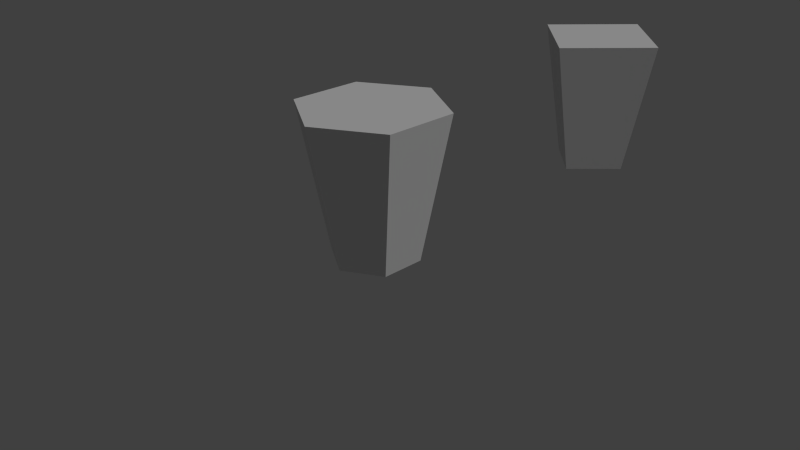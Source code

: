 # Source: spawner_tetra.blend  (saved by Blender 2.73.0; exported with 4.5.12 LTS)
import bpy
from mathutils import Matrix  # noqa: F401  (used for matrix-valued properties, if any)

bpy.ops.wm.read_factory_settings(use_empty=True)
scene = bpy.context.scene
scene.name = 'Scene'

# ---- collections
col_collection_1 = bpy.data.collections.new('Collection 1'); scene.collection.children.link(col_collection_1)

# ---- materials (node trees are filled in below, after node groups)
mat_tetraspawner = bpy.data.materials.new('TetraSpawner')
mat_tetraspawner.alpha_threshold = 0.0
mat_tetraspawner.use_transparent_shadow = False
mat_tetraspawner.roughness = 0.5
mat_hexaspawner = bpy.data.materials.new('HexaSpawner')
mat_hexaspawner.alpha_threshold = 0.0
mat_hexaspawner.use_transparent_shadow = False
mat_hexaspawner.roughness = 0.5
mat_icosaspawner = bpy.data.materials.new('IcosaSpawner')
mat_icosaspawner.alpha_threshold = 0.0
mat_icosaspawner.use_transparent_shadow = False
mat_icosaspawner.roughness = 0.5

# ---- material node trees

# ---- world
world_world = bpy.data.worlds.new('World'); scene.world = world_world
world_world.color = (0.05088, 0.05088, 0.05088)
world_world.use_sun_shadow = False
world_world.sun_shadow_jitter_overblur = 0.0
world_world.cycles.sampling_method = 'MANUAL'
world_world.cycles.sample_map_resolution = 256

# ---- cameras
cam_camera = bpy.data.cameras.new('Camera')
cam_camera.clip_end = 100.0
cam_camera.lens = 35.0
cam_camera.sensor_width = 32.0
cam_camera.sensor_height = 18.0
cam_camera.ortho_scale = 7.314
cam_camera.dof.focus_distance = 0.0
cam_camera.dof.aperture_fstop = 128.0

# ---- lights
light_lamp_005 = bpy.data.lights.new('Lamp.005', 'SUN')
light_lamp_005.transmission_factor = 0.0
light_lamp_005.cutoff_distance = 30.0
light_lamp_005.angle = 0.1993
light_lamp_005.energy = 1.0
light_lamp_005.shadow_buffer_clip_start = 1.001
light_lamp_005.shadow_soft_size = 0.1
light_lamp_005.shadow_cascade_max_distance = 1000.0
light_lamp_005.cycles.use_multiple_importance_sampling = False

# ---- meshes
me_cylinder_006 = bpy.data.meshes.new('Cylinder.006')
me_cylinder_006.from_pydata([(-5.96e-09, 0.6, -1.0), (0.0, 1.0, 1.0), (0.6, -3.099e-08, -1.0), (1.0, -4.371e-08, 1.0), (-5.841e-08, -0.6, -1.0), (-8.742e-08, -1.0, 1.0), (-0.6, 2.387e-09, -1.0), (-1.0, 1.192e-08, 1.0), (-5.356e-09, 0.6406, -0.7972), (-4.694e-09, 0.685, -0.575), (-4.032e-09, 0.7294, -0.3528), (-3.369e-09, 0.7739, -0.1306), (-2.707e-09, 0.8183, 0.09166), (-2.045e-09, 0.8628, 0.3139), (-1.383e-09, 0.9072, 0.5361), (-7.202e-10, 0.9517, 0.7583), (0.9517, -4.217e-08, 0.7583), (0.9072, -4.076e-08, 0.5361), (0.8628, -3.935e-08, 0.3139), (0.8183, -3.794e-08, 0.09166), (0.7739, -3.652e-08, -0.1306), (0.7294, -3.511e-08, -0.3528), (0.685, -3.37e-08, -0.575), (0.6406, -3.228e-08, -0.7972), (-8.392e-08, -0.9517, 0.7583), (-8.069e-08, -0.9072, 0.5361), (-7.747e-08, -0.8628, 0.3139), (-7.425e-08, -0.8183, 0.09166), (-7.102e-08, -0.7739, -0.1306), (-6.78e-08, -0.7294, -0.3528), (-6.458e-08, -0.685, -0.575), (-6.136e-08, -0.6406, -0.7972), (-0.9517, 1.077e-08, 0.7583), (-0.9072, 9.713e-09, 0.5361), (-0.8628, 8.653e-09, 0.3139), (-0.8183, 7.593e-09, 0.09166), (-0.7739, 6.533e-09, -0.1306), (-0.7294, 5.474e-09, -0.3528), (-0.685, 4.414e-09, -0.575), (-0.6406, 3.354e-09, -0.7972)], [], [(15, 1, 3, 16), (16, 3, 5, 24), (3, 1, 7, 5), (32, 7, 1, 15), (24, 5, 7, 32), (0, 2, 4, 6), (4, 31, 39, 6), (31, 30, 38, 39), (30, 29, 37, 38), (29, 28, 36, 37), (28, 27, 35, 36), (27, 26, 34, 35), (26, 25, 33, 34), (25, 24, 32, 33), (6, 39, 8, 0), (39, 38, 9, 8), (38, 37, 10, 9), (37, 36, 11, 10), (36, 35, 12, 11), (35, 34, 13, 12), (34, 33, 14, 13), (33, 32, 15, 14), (2, 23, 31, 4), (23, 22, 30, 31), (22, 21, 29, 30), (21, 20, 28, 29), (20, 19, 27, 28), (19, 18, 26, 27), (18, 17, 25, 26), (17, 16, 24, 25), (0, 8, 23, 2), (8, 9, 22, 23), (9, 10, 21, 22), (10, 11, 20, 21), (11, 12, 19, 20), (12, 13, 18, 19), (13, 14, 17, 18), (14, 15, 16, 17)])
_uv = me_cylinder_006.uv_layers.new(name='UVMap')
_uv.uv.foreach_set('vector', [0.6593, 0.9444, 0.6667, 1.0, 0.3333, 1.0, 0.3407, 0.9444, 0.3259, 0.9444, 0.3333, 1.0, 0.0, 1.0, 0.007407, 0.9444, 0.6667, 0.3501, 0.6667, 0.0, 1.0, 2.951e-08, 1.0, 0.3501, 0.6593, 0.4444, 0.6667, 0.5, 0.3333, 0.5, 0.3407, 0.4444, 0.3259, 0.4444, 0.3333, 0.5, 0.0, 0.5, 0.007407, 0.4444, 0.6667, 0.5601, 0.6667, 0.3501, 0.8667, 0.3501, 0.8667, 0.5601, 0.2667, 0.0, 0.2741, 0.05556, 0.05926, 0.05556, 0.06667, 0.0, 0.2741, 0.05556, 0.2815, 0.1111, 0.05185, 0.1111, 0.05926, 0.05556, 0.2815, 0.1111, 0.2889, 0.1667, 0.04444, 0.1667, 0.05185, 0.1111, 0.2889, 0.1667, 0.2963, 0.2222, 0.03704, 0.2222, 0.04444, 0.1667, 0.2963, 0.2222, 0.3037, 0.2778, 0.02963, 0.2778, 0.03704, 0.2222, 0.3037, 0.2778, 0.3111, 0.3333, 0.02222, 0.3333, 0.02963, 0.2778, 0.3111, 0.3333, 0.3185, 0.3889, 0.01481, 0.3889, 0.02222, 0.3333, 0.3185, 0.3889, 0.3259, 0.4444, 0.007407, 0.4444, 0.01481, 0.3889, 0.6, 0.0, 0.6074, 0.05556, 0.3926, 0.05556, 0.4, 1.475e-08, 0.6074, 0.05556, 0.6148, 0.1111, 0.3852, 0.1111, 0.3926, 0.05556, 0.6148, 0.1111, 0.6222, 0.1667, 0.3778, 0.1667, 0.3852, 0.1111, 0.6222, 0.1667, 0.6296, 0.2222, 0.3704, 0.2222, 0.3778, 0.1667, 0.6296, 0.2222, 0.637, 0.2778, 0.363, 0.2778, 0.3704, 0.2222, 0.637, 0.2778, 0.6444, 0.3333, 0.3556, 0.3333, 0.363, 0.2778, 0.6444, 0.3333, 0.6519, 0.3889, 0.3481, 0.3889, 0.3556, 0.3333, 0.6519, 0.3889, 0.6593, 0.4444, 0.3407, 0.4444, 0.3481, 0.3889, 0.2667, 0.5, 0.2741, 0.5556, 0.05926, 0.5556, 0.06667, 0.5, 0.2741, 0.5556, 0.2815, 0.6111, 0.05185, 0.6111, 0.05926, 0.5556, 0.2815, 0.6111, 0.2889, 0.6667, 0.04444, 0.6667, 0.05185, 0.6111, 0.2889, 0.6667, 0.2963, 0.7222, 0.03704, 0.7222, 0.04444, 0.6667, 0.2963, 0.7222, 0.3037, 0.7778, 0.02963, 0.7778, 0.03704, 0.7222, 0.3037, 0.7778, 0.3111, 0.8333, 0.02222, 0.8333, 0.02963, 0.7778, 0.3111, 0.8333, 0.3185, 0.8889, 0.01481, 0.8889, 0.02222, 0.8333, 0.3185, 0.8889, 0.3259, 0.9444, 0.007407, 0.9444, 0.01481, 0.8889, 0.6, 0.5, 0.6074, 0.5556, 0.3926, 0.5556, 0.4, 0.5, 0.6074, 0.5556, 0.6148, 0.6111, 0.3852, 0.6111, 0.3926, 0.5556, 0.6148, 0.6111, 0.6222, 0.6667, 0.3778, 0.6667, 0.3852, 0.6111, 0.6222, 0.6667, 0.6296, 0.7222, 0.3704, 0.7222, 0.3778, 0.6667, 0.6296, 0.7222, 0.637, 0.7778, 0.363, 0.7778, 0.3704, 0.7222, 0.637, 0.7778, 0.6444, 0.8333, 0.3556, 0.8333, 0.363, 0.7778, 0.6444, 0.8333, 0.6519, 0.8889, 0.3481, 0.8889, 0.3556, 0.8333, 0.6519, 0.8889, 0.6593, 0.9444, 0.3407, 0.9444, 0.3481, 0.8889])
me_cylinder_006.materials.append(mat_tetraspawner)
me_cylinder_006.use_remesh_preserve_volume = False
me_cylinder_006.use_remesh_preserve_attributes = False
me_cylinder_006.use_mirror_vertex_groups = False
me_cylinder_006.update()
me_cylinder_005 = bpy.data.meshes.new('Cylinder.005')
me_cylinder_005.from_pydata([(-7.947e-09, 0.6, -1.0), (0.0, 1.0, 1.0), (0.5196, 0.3, -1.0), (0.866, 0.5, 1.0), (0.5196, -0.3, -1.0), (0.866, -0.5, 1.0), (-6.04e-08, -0.6, -1.0), (-8.742e-08, -1.0, 1.0), (-0.5196, -0.3, -1.0), (-0.866, -0.5, 1.0), (-0.5196, 0.3, -1.0), (-0.866, 0.5, 1.0), (-7.379e-09, 0.6286, -0.857), (-6.496e-09, 0.673, -0.6348), (-5.613e-09, 0.7175, -0.4125), (-4.73e-09, 0.7619, -0.1903), (-3.847e-09, 0.8064, 0.0319), (-2.964e-09, 0.8508, 0.2541), (-2.081e-09, 0.8953, 0.4763), (-1.198e-09, 0.9397, 0.6986), (0.8138, 0.4699, 0.6986), (0.7753, 0.4476, 0.4763), (0.7368, 0.4254, 0.2541), (0.6983, 0.4032, 0.0319), (0.6599, 0.381, -0.1903), (0.6214, 0.3587, -0.4125), (0.5829, 0.3365, -0.6348), (0.5444, 0.3143, -0.857), (0.8138, -0.4699, 0.6986), (0.7753, -0.4476, 0.4763), (0.7368, -0.4254, 0.2541), (0.6983, -0.4032, 0.0319), (0.6599, -0.381, -0.1903), (0.6214, -0.3587, -0.4125), (0.5829, -0.3365, -0.6348), (0.5444, -0.3143, -0.857), (-8.335e-08, -0.9397, 0.6986), (-8.035e-08, -0.8953, 0.4763), (-7.735e-08, -0.8508, 0.2541), (-7.434e-08, -0.8064, 0.0319), (-7.134e-08, -0.7619, -0.1903), (-6.834e-08, -0.7175, -0.4125), (-6.534e-08, -0.673, -0.6348), (-6.233e-08, -0.6286, -0.857), (-0.8138, -0.4699, 0.6986), (-0.7753, -0.4476, 0.4763), (-0.7368, -0.4254, 0.2541), (-0.6983, -0.4032, 0.0319), (-0.6599, -0.381, -0.1903), (-0.6214, -0.3587, -0.4125), (-0.5829, -0.3365, -0.6348), (-0.5444, -0.3143, -0.857), (-0.8138, 0.4699, 0.6986), (-0.7753, 0.4476, 0.4763), (-0.7368, 0.4254, 0.2541), (-0.6983, 0.4032, 0.0319), (-0.6599, 0.381, -0.1903), (-0.6214, 0.3587, -0.4125), (-0.5829, 0.3365, -0.6348), (-0.5444, 0.3143, -0.857)], [], [(19, 1, 3, 20), (20, 3, 5, 28), (28, 5, 7, 36), (36, 7, 9, 44), (3, 1, 11, 9, 7, 5), (52, 11, 1, 19), (44, 9, 11, 52), (0, 2, 4, 6, 8, 10), (8, 51, 59, 10), (51, 50, 58, 59), (50, 49, 57, 58), (49, 48, 56, 57), (48, 47, 55, 56), (47, 46, 54, 55), (46, 45, 53, 54), (45, 44, 52, 53), (10, 59, 12, 0), (59, 58, 13, 12), (58, 57, 14, 13), (57, 56, 15, 14), (56, 55, 16, 15), (55, 54, 17, 16), (54, 53, 18, 17), (53, 52, 19, 18), (6, 43, 51, 8), (43, 42, 50, 51), (42, 41, 49, 50), (41, 40, 48, 49), (40, 39, 47, 48), (39, 38, 46, 47), (38, 37, 45, 46), (37, 36, 44, 45), (4, 35, 43, 6), (35, 34, 42, 43), (34, 33, 41, 42), (33, 32, 40, 41), (32, 31, 39, 40), (31, 30, 38, 39), (30, 29, 37, 38), (29, 28, 36, 37), (2, 27, 35, 4), (27, 26, 34, 35), (26, 25, 33, 34), (25, 24, 32, 33), (24, 23, 31, 32), (23, 22, 30, 31), (22, 21, 29, 30), (21, 20, 28, 29), (0, 12, 27, 2), (12, 13, 26, 27), (13, 14, 25, 26), (14, 15, 24, 25), (15, 16, 23, 24), (16, 17, 22, 23), (17, 18, 21, 22), (18, 19, 20, 21)])
_uv = me_cylinder_005.uv_layers.new(name='UVMap')
_uv.uv.foreach_set('vector', [0.5679, 0.8036, 0.5726, 0.8508, 0.363, 0.8508, 0.3677, 0.8036, 0.2049, 0.7973, 0.2096, 0.8446, 0.0, 0.8446, 0.004657, 0.7973, 0.7775, 0.3781, 0.7822, 0.4254, 0.5726, 0.4254, 0.5773, 0.3781, 0.7775, 0.8036, 0.7822, 0.8508, 0.5726, 0.8508, 0.5773, 0.8036, 0.1815, 0.0, 0.363, 0.1048, 0.363, 0.3144, 0.1815, 0.4192, 0.0, 0.3144, 0.0, 0.1048, 0.5679, 0.3781, 0.5726, 0.4254, 0.363, 0.4254, 0.3677, 0.3781, 0.9871, 0.3781, 0.9918, 0.4254, 0.7822, 0.4254, 0.7868, 0.3781, 1.0, 0.4883, 1.0, 0.614, 0.8911, 0.6769, 0.7822, 0.614, 0.7822, 0.4883, 0.8911, 0.4254, 0.9499, 0.0, 0.9545, 0.04727, 0.8195, 0.04727, 0.8241, 2.517e-08, 0.9545, 0.04727, 0.9592, 0.09454, 0.8148, 0.09454, 0.8195, 0.04727, 0.9592, 0.09454, 0.9638, 0.1418, 0.8101, 0.1418, 0.8148, 0.09454, 0.9638, 0.1418, 0.9685, 0.1891, 0.8055, 0.1891, 0.8101, 0.1418, 0.9685, 0.1891, 0.9731, 0.2363, 0.8008, 0.2363, 0.8055, 0.1891, 0.9731, 0.2363, 0.9778, 0.2836, 0.7962, 0.2836, 0.8008, 0.2363, 0.9778, 0.2836, 0.9825, 0.3309, 0.7915, 0.3309, 0.7962, 0.2836, 0.9825, 0.3309, 0.9871, 0.3781, 0.7868, 0.3781, 0.7915, 0.3309, 0.5307, 0.0, 0.5353, 0.04727, 0.4003, 0.04727, 0.4049, 5.034e-08, 0.5353, 0.04727, 0.54, 0.09454, 0.3956, 0.09454, 0.4003, 0.04727, 0.54, 0.09454, 0.5447, 0.1418, 0.391, 0.1418, 0.3956, 0.09454, 0.5447, 0.1418, 0.5493, 0.1891, 0.3863, 0.1891, 0.391, 0.1418, 0.5493, 0.1891, 0.554, 0.2363, 0.3816, 0.2363, 0.3863, 0.1891, 0.554, 0.2363, 0.5586, 0.2836, 0.377, 0.2836, 0.3816, 0.2363, 0.5586, 0.2836, 0.5633, 0.3309, 0.3723, 0.3309, 0.377, 0.2836, 0.5633, 0.3309, 0.5679, 0.3781, 0.3677, 0.3781, 0.3723, 0.3309, 0.7403, 0.4254, 0.7449, 0.4727, 0.6099, 0.4727, 0.6145, 0.4254, 0.7449, 0.4727, 0.7496, 0.52, 0.6052, 0.52, 0.6099, 0.4727, 0.7496, 0.52, 0.7542, 0.5672, 0.6005, 0.5672, 0.6052, 0.52, 0.7542, 0.5672, 0.7589, 0.6145, 0.5959, 0.6145, 0.6005, 0.5672, 0.7589, 0.6145, 0.7636, 0.6618, 0.5912, 0.6618, 0.5959, 0.6145, 0.7636, 0.6618, 0.7682, 0.709, 0.5866, 0.709, 0.5912, 0.6618, 0.7682, 0.709, 0.7729, 0.7563, 0.5819, 0.7563, 0.5866, 0.709, 0.7729, 0.7563, 0.7775, 0.8036, 0.5773, 0.8036, 0.5819, 0.7563, 0.7403, 0.0, 0.7449, 0.04727, 0.6099, 0.04727, 0.6145, 5.034e-08, 0.7449, 0.04727, 0.7496, 0.09454, 0.6052, 0.09454, 0.6099, 0.04727, 0.7496, 0.09454, 0.7542, 0.1418, 0.6005, 0.1418, 0.6052, 0.09454, 0.7542, 0.1418, 0.7589, 0.1891, 0.5959, 0.1891, 0.6005, 0.1418, 0.7589, 0.1891, 0.7636, 0.2363, 0.5912, 0.2363, 0.5959, 0.1891, 0.7636, 0.2363, 0.7682, 0.2836, 0.5866, 0.2836, 0.5912, 0.2363, 0.7682, 0.2836, 0.7729, 0.3309, 0.5819, 0.3309, 0.5866, 0.2836, 0.7729, 0.3309, 0.7775, 0.3781, 0.5773, 0.3781, 0.5819, 0.3309, 0.1677, 0.4192, 0.1723, 0.4664, 0.03726, 0.4664, 0.04192, 0.4192, 0.1723, 0.4664, 0.177, 0.5137, 0.0326, 0.5137, 0.03726, 0.4664, 0.177, 0.5137, 0.1816, 0.561, 0.02794, 0.561, 0.0326, 0.5137, 0.1816, 0.561, 0.1863, 0.6082, 0.02329, 0.6082, 0.02794, 0.561, 0.1863, 0.6082, 0.191, 0.6555, 0.01863, 0.6555, 0.02329, 0.6082, 0.191, 0.6555, 0.1956, 0.7028, 0.01397, 0.7028, 0.01863, 0.6555, 0.1956, 0.7028, 0.2003, 0.7501, 0.009315, 0.7501, 0.01397, 0.7028, 0.2003, 0.7501, 0.2049, 0.7973, 0.004657, 0.7973, 0.009315, 0.7501, 0.5307, 0.4254, 0.5353, 0.4727, 0.4003, 0.4727, 0.4049, 0.4254, 0.5353, 0.4727, 0.54, 0.52, 0.3956, 0.52, 0.4003, 0.4727, 0.54, 0.52, 0.5447, 0.5672, 0.391, 0.5672, 0.3956, 0.52, 0.5447, 0.5672, 0.5493, 0.6145, 0.3863, 0.6145, 0.391, 0.5672, 0.5493, 0.6145, 0.554, 0.6618, 0.3816, 0.6618, 0.3863, 0.6145, 0.554, 0.6618, 0.5586, 0.709, 0.377, 0.709, 0.3816, 0.6618, 0.5586, 0.709, 0.5633, 0.7563, 0.3723, 0.7563, 0.377, 0.709, 0.5633, 0.7563, 0.5679, 0.8036, 0.3677, 0.8036, 0.3723, 0.7563])
me_cylinder_005.materials.append(mat_hexaspawner)
me_cylinder_005.use_remesh_preserve_volume = False
me_cylinder_005.use_remesh_preserve_attributes = False
me_cylinder_005.use_mirror_vertex_groups = False
me_cylinder_005.update()
me_cylinder_004 = bpy.data.meshes.new('Cylinder.004')
me_cylinder_004.from_pydata([(2.325e-08, 0.6, -1.0), (0.0, 1.0, 1.0), (0.1854, 0.5706, -1.0), (0.309, 0.9511, 1.0), (0.3527, 0.4854, -1.0), (0.5878, 0.809, 1.0), (0.4854, 0.3527, -1.0), (0.809, 0.5878, 1.0), (0.5706, 0.1854, -1.0), (0.9511, 0.309, 1.0), (0.6, 9.06e-08, -1.0), (1.0, -4.371e-08, 1.0), (0.5706, -0.1854, -1.0), (0.9511, -0.309, 1.0), (0.4854, -0.3527, -1.0), (0.809, -0.5878, 1.0), (0.3527, -0.4854, -1.0), (0.5878, -0.809, 1.0), (0.1854, -0.5706, -1.0), (0.309, -0.9511, 1.0), (-1.723e-07, -0.6, -1.0), (-3.258e-07, -1.0, 1.0), (-0.1854, -0.5706, -1.0), (-0.309, -0.9511, 1.0), (-0.3527, -0.4854, -1.0), (-0.5878, -0.809, 1.0), (-0.4854, -0.3527, -1.0), (-0.809, -0.5878, 1.0), (-0.5706, -0.1854, -1.0), (-0.9511, -0.309, 1.0), (-0.6, 6.962e-07, -1.0), (-1.0, 9.656e-07, 1.0), (-0.5706, 0.1854, -1.0), (-0.9511, 0.309, 1.0), (-0.4854, 0.3527, -1.0), (-0.809, 0.5878, 1.0), (-0.3527, 0.4854, -1.0), (-0.5878, 0.809, 1.0), (-0.1854, 0.5706, -1.0), (-0.309, 0.9511, 1.0), (2.057e-08, 0.646, -0.7698), (1.766e-08, 0.696, -0.5198), (1.476e-08, 0.746, -0.2698), (1.185e-08, 0.796, -0.01981), (8.947e-09, 0.846, 0.2302), (6.042e-09, 0.896, 0.4802), (3.136e-09, 0.946, 0.7302), (0.2923, 0.8997, 0.7302), (0.2769, 0.8522, 0.4802), (0.2614, 0.8046, 0.2302), (0.246, 0.7571, -0.01981), (0.2305, 0.7095, -0.2698), (0.2151, 0.662, -0.5198), (0.1996, 0.6144, -0.7698), (0.5561, 0.7654, 0.7302), (0.5267, 0.7249, 0.4802), (0.4973, 0.6845, 0.2302), (0.4679, 0.644, -0.01981), (0.4385, 0.6036, -0.2698), (0.4091, 0.5631, -0.5198), (0.3797, 0.5227, -0.7698), (0.7654, 0.5561, 0.7302), (0.7249, 0.5267, 0.4802), (0.6845, 0.4973, 0.2302), (0.644, 0.4679, -0.01981), (0.6036, 0.4385, -0.2698), (0.5631, 0.4091, -0.5198), (0.5227, 0.3797, -0.7698), (0.8997, 0.2923, 0.7302), (0.8522, 0.2769, 0.4802), (0.8046, 0.2614, 0.2302), (0.7571, 0.246, -0.01981), (0.7095, 0.2305, -0.2698), (0.662, 0.2151, -0.5198), (0.6144, 0.1996, -0.7698), (0.946, -2.559e-08, 0.7302), (0.896, -8.804e-09, 0.4802), (0.846, 7.985e-09, 0.2302), (0.796, 2.477e-08, -0.01981), (0.746, 4.156e-08, -0.2698), (0.696, 5.835e-08, -0.5198), (0.646, 7.514e-08, -0.7698), (0.8997, -0.2923, 0.7302), (0.8522, -0.2769, 0.4802), (0.8046, -0.2614, 0.2302), (0.7571, -0.246, -0.01981), (0.7095, -0.2305, -0.2698), (0.662, -0.2151, -0.5198), (0.6144, -0.1996, -0.7698), (0.7654, -0.5561, 0.7302), (0.7249, -0.5267, 0.4802), (0.6845, -0.4973, 0.2302), (0.644, -0.4679, -0.01981), (0.6036, -0.4385, -0.2698), (0.5631, -0.4091, -0.5198), (0.5227, -0.3797, -0.7698), (0.5561, -0.7654, 0.7302), (0.5267, -0.7249, 0.4802), (0.4973, -0.6845, 0.2302), (0.4679, -0.644, -0.01981), (0.4385, -0.6036, -0.2698), (0.4091, -0.5631, -0.5198), (0.3797, -0.5227, -0.7698), (0.2923, -0.8997, 0.7302), (0.2769, -0.8522, 0.4802), (0.2614, -0.8046, 0.2302), (0.246, -0.7571, -0.01981), (0.2305, -0.7095, -0.2698), (0.2151, -0.662, -0.5198), (0.1996, -0.6144, -0.7698), (-3.051e-07, -0.946, 0.7302), (-2.859e-07, -0.896, 0.4802), (-2.667e-07, -0.846, 0.2302), (-2.475e-07, -0.796, -0.01981), (-2.283e-07, -0.746, -0.2698), (-2.091e-07, -0.696, -0.5198), (-1.899e-07, -0.646, -0.7698), (-0.2923, -0.8997, 0.7302), (-0.2769, -0.8522, 0.4802), (-0.2614, -0.8046, 0.2302), (-0.246, -0.7571, -0.01981), (-0.2305, -0.7095, -0.2698), (-0.2151, -0.662, -0.5198), (-0.1996, -0.6144, -0.7698), (-0.5561, -0.7654, 0.7302), (-0.5267, -0.7249, 0.4802), (-0.4973, -0.6845, 0.2302), (-0.4679, -0.644, -0.01981), (-0.4385, -0.6036, -0.2698), (-0.4091, -0.5631, -0.5198), (-0.3797, -0.5227, -0.7698), (-0.7654, -0.5561, 0.7302), (-0.7249, -0.5267, 0.4802), (-0.6845, -0.4973, 0.2302), (-0.644, -0.4679, -0.01981), (-0.6036, -0.4385, -0.2698), (-0.5631, -0.4091, -0.5198), (-0.5227, -0.3797, -0.7698), (-0.8997, -0.2923, 0.7302), (-0.8522, -0.2769, 0.4802), (-0.8046, -0.2614, 0.2302), (-0.7571, -0.246, -0.01981), (-0.7095, -0.2305, -0.2698), (-0.662, -0.2151, -0.5198), (-0.6144, -0.1996, -0.7698), (-0.946, 9.293e-07, 0.7302), (-0.896, 8.956e-07, 0.4802), (-0.846, 8.619e-07, 0.2302), (-0.796, 8.282e-07, -0.01981), (-0.746, 7.945e-07, -0.2698), (-0.696, 7.609e-07, -0.5198), (-0.646, 7.272e-07, -0.7698), (-0.8997, 0.2923, 0.7302), (-0.8522, 0.2769, 0.4802), (-0.8046, 0.2614, 0.2302), (-0.7571, 0.246, -0.01981), (-0.7095, 0.2305, -0.2698), (-0.662, 0.2151, -0.5198), (-0.6144, 0.1996, -0.7698), (-0.7654, 0.5561, 0.7302), (-0.7249, 0.5267, 0.4802), (-0.6845, 0.4973, 0.2302), (-0.644, 0.4679, -0.01981), (-0.6036, 0.4385, -0.2698), (-0.5631, 0.4091, -0.5198), (-0.5227, 0.3797, -0.7698), (-0.5561, 0.7654, 0.7302), (-0.5267, 0.7249, 0.4802), (-0.4973, 0.6845, 0.2302), (-0.4679, 0.644, -0.01981), (-0.4385, 0.6036, -0.2698), (-0.4091, 0.5631, -0.5198), (-0.3797, 0.5227, -0.7698), (-0.2923, 0.8997, 0.7302), (-0.2769, 0.8522, 0.4802), (-0.2614, 0.8046, 0.2302), (-0.246, 0.7571, -0.01981), (-0.2305, 0.7095, -0.2698), (-0.2151, 0.662, -0.5198), (-0.1996, 0.6144, -0.7698)], [], [(46, 1, 3, 47), (47, 3, 5, 54), (54, 5, 7, 61), (61, 7, 9, 68), (68, 9, 11, 75), (75, 11, 13, 82), (82, 13, 15, 89), (89, 15, 17, 96), (96, 17, 19, 103), (103, 19, 21, 110), (110, 21, 23, 117), (117, 23, 25, 124), (124, 25, 27, 131), (131, 27, 29, 138), (138, 29, 31, 145), (145, 31, 33, 152), (152, 33, 35, 159), (159, 35, 37, 166), (3, 1, 39, 37, 35, 33, 31, 29, 27, 25, 23, 21, 19, 17, 15, 13, 11, 9, 7, 5), (173, 39, 1, 46), (166, 37, 39, 173), (0, 2, 4, 6, 8, 10, 12, 14, 16, 18, 20, 22, 24, 26, 28, 30, 32, 34, 36, 38), (36, 172, 179, 38), (172, 171, 178, 179), (171, 170, 177, 178), (170, 169, 176, 177), (169, 168, 175, 176), (168, 167, 174, 175), (167, 166, 173, 174), (38, 179, 40, 0), (179, 178, 41, 40), (178, 177, 42, 41), (177, 176, 43, 42), (176, 175, 44, 43), (175, 174, 45, 44), (174, 173, 46, 45), (34, 165, 172, 36), (165, 164, 171, 172), (164, 163, 170, 171), (163, 162, 169, 170), (162, 161, 168, 169), (161, 160, 167, 168), (160, 159, 166, 167), (32, 158, 165, 34), (158, 157, 164, 165), (157, 156, 163, 164), (156, 155, 162, 163), (155, 154, 161, 162), (154, 153, 160, 161), (153, 152, 159, 160), (30, 151, 158, 32), (151, 150, 157, 158), (150, 149, 156, 157), (149, 148, 155, 156), (148, 147, 154, 155), (147, 146, 153, 154), (146, 145, 152, 153), (28, 144, 151, 30), (144, 143, 150, 151), (143, 142, 149, 150), (142, 141, 148, 149), (141, 140, 147, 148), (140, 139, 146, 147), (139, 138, 145, 146), (26, 137, 144, 28), (137, 136, 143, 144), (136, 135, 142, 143), (135, 134, 141, 142), (134, 133, 140, 141), (133, 132, 139, 140), (132, 131, 138, 139), (24, 130, 137, 26), (130, 129, 136, 137), (129, 128, 135, 136), (128, 127, 134, 135), (127, 126, 133, 134), (126, 125, 132, 133), (125, 124, 131, 132), (22, 123, 130, 24), (123, 122, 129, 130), (122, 121, 128, 129), (121, 120, 127, 128), (120, 119, 126, 127), (119, 118, 125, 126), (118, 117, 124, 125), (20, 116, 123, 22), (116, 115, 122, 123), (115, 114, 121, 122), (114, 113, 120, 121), (113, 112, 119, 120), (112, 111, 118, 119), (111, 110, 117, 118), (18, 109, 116, 20), (109, 108, 115, 116), (108, 107, 114, 115), (107, 106, 113, 114), (106, 105, 112, 113), (105, 104, 111, 112), (104, 103, 110, 111), (16, 102, 109, 18), (102, 101, 108, 109), (101, 100, 107, 108), (100, 99, 106, 107), (99, 98, 105, 106), (98, 97, 104, 105), (97, 96, 103, 104), (14, 95, 102, 16), (95, 94, 101, 102), (94, 93, 100, 101), (93, 92, 99, 100), (92, 91, 98, 99), (91, 90, 97, 98), (90, 89, 96, 97), (12, 88, 95, 14), (88, 87, 94, 95), (87, 86, 93, 94), (86, 85, 92, 93), (85, 84, 91, 92), (84, 83, 90, 91), (83, 82, 89, 90), (10, 81, 88, 12), (81, 80, 87, 88), (80, 79, 86, 87), (79, 78, 85, 86), (78, 77, 84, 85), (77, 76, 83, 84), (76, 75, 82, 83), (8, 74, 81, 10), (74, 73, 80, 81), (73, 72, 79, 80), (72, 71, 78, 79), (71, 70, 77, 78), (70, 69, 76, 77), (69, 68, 75, 76), (6, 67, 74, 8), (67, 66, 73, 74), (66, 65, 72, 73), (65, 64, 71, 72), (64, 63, 70, 71), (63, 62, 69, 70), (62, 61, 68, 69), (4, 60, 67, 6), (60, 59, 66, 67), (59, 58, 65, 66), (58, 57, 64, 65), (57, 56, 63, 64), (56, 55, 62, 63), (55, 54, 61, 62), (2, 53, 60, 4), (53, 52, 59, 60), (52, 51, 58, 59), (51, 50, 57, 58), (50, 49, 56, 57), (49, 48, 55, 56), (48, 47, 54, 55), (0, 40, 53, 2), (40, 41, 52, 53), (41, 42, 51, 52), (42, 43, 50, 51), (43, 44, 49, 50), (44, 45, 48, 49), (45, 46, 47, 48)])
_uv = me_cylinder_004.uv_layers.new(name='UVMap')
_uv.uv.foreach_set('vector', [0.6045, 0.3698, 0.6061, 0.4225, 0.5414, 0.4225, 0.543, 0.3698, 0.4734, 0.3698, 0.475, 0.4225, 0.4102, 0.4225, 0.4118, 0.3698, 0.6701, 0.3698, 0.6717, 0.4225, 0.6069, 0.4225, 0.6086, 0.3698, 0.8013, 0.3698, 0.8029, 0.4225, 0.7381, 0.4225, 0.7397, 0.3698, 0.7357, 0.3698, 0.7373, 0.4225, 0.6725, 0.4225, 0.6741, 0.3698, 0.539, 0.3698, 0.5406, 0.4225, 0.4758, 0.4225, 0.4774, 0.3698, 0.3098, 0.7796, 0.3114, 0.8323, 0.2466, 0.8323, 0.2482, 0.7796, 0.8668, 0.7927, 0.8685, 0.8454, 0.8037, 0.8454, 0.8053, 0.7927, 0.7357, 0.7927, 0.7373, 0.8454, 0.6725, 0.8454, 0.6741, 0.7927, 0.6045, 0.7927, 0.6061, 0.8454, 0.5414, 0.8454, 0.543, 0.7927, 0.8013, 0.7927, 0.8029, 0.8454, 0.7381, 0.8454, 0.7397, 0.7927, 0.4734, 0.7927, 0.475, 0.8454, 0.4102, 0.8454, 0.4118, 0.7927, 0.539, 0.7927, 0.5406, 0.8454, 0.4758, 0.8454, 0.4774, 0.7927, 0.3753, 0.7796, 0.377, 0.8323, 0.3122, 0.8323, 0.3138, 0.7796, 0.6701, 0.7927, 0.6717, 0.8454, 0.6069, 0.8454, 0.6086, 0.7927, 0.8668, 0.3698, 0.8685, 0.4225, 0.8037, 0.4225, 0.8053, 0.3698, 0.9324, 0.3698, 0.934, 0.4225, 0.8692, 0.4225, 0.8709, 0.3698, 0.998, 0.3698, 0.9996, 0.4225, 0.9348, 0.4225, 0.9364, 0.3698, 0.1725, 0.4094, 0.1109, 0.3894, 0.05849, 0.3513, 0.02042, 0.2989, 0.0003962, 0.2373, 0.0003962, 0.1725, 0.02042, 0.1109, 0.05849, 0.05849, 0.1109, 0.02042, 0.1725, 0.0003962, 0.2373, 0.0003962, 0.2989, 0.02042, 0.3513, 0.05849, 0.3894, 0.1109, 0.4094, 0.1725, 0.4094, 0.2373, 0.3894, 0.2989, 0.3513, 0.3513, 0.2989, 0.3894, 0.2373, 0.4094, 0.998, 0.7927, 0.9996, 0.8454, 0.9348, 0.8454, 0.9364, 0.7927, 0.9324, 0.7927, 0.934, 0.8454, 0.8692, 0.8454, 0.8709, 0.7927, 0.0667, 0.4222, 0.1037, 0.4102, 0.1425, 0.4102, 0.1795, 0.4222, 0.211, 0.4451, 0.2338, 0.4765, 0.2458, 0.5135, 0.2458, 0.5524, 0.2338, 0.5893, 0.211, 0.6208, 0.1795, 0.6436, 0.1425, 0.6556, 0.1037, 0.6556, 0.0667, 0.6436, 0.03525, 0.6208, 0.01241, 0.5893, 0.0003962, 0.5524, 0.0003962, 0.5135, 0.01241, 0.4765, 0.03525, 0.4451, 0.9211, 0.4233, 0.9227, 0.4761, 0.8806, 0.4761, 0.8822, 0.4233, 0.9227, 0.4761, 0.9243, 0.5288, 0.879, 0.5288, 0.8806, 0.4761, 0.9243, 0.5288, 0.9259, 0.5816, 0.8773, 0.5816, 0.879, 0.5288, 0.9259, 0.5816, 0.9275, 0.6344, 0.8757, 0.6344, 0.8773, 0.5816, 0.9275, 0.6344, 0.9292, 0.6871, 0.8741, 0.6871, 0.8757, 0.6344, 0.9292, 0.6871, 0.9308, 0.7399, 0.8725, 0.7399, 0.8741, 0.6871, 0.9308, 0.7399, 0.9324, 0.7927, 0.8709, 0.7927, 0.8725, 0.7399, 0.9866, 0.4233, 0.9883, 0.4761, 0.9462, 0.4761, 0.9478, 0.4233, 0.9883, 0.4761, 0.9899, 0.5288, 0.9445, 0.5288, 0.9462, 0.4761, 0.9899, 0.5288, 0.9915, 0.5816, 0.9429, 0.5816, 0.9445, 0.5288, 0.9915, 0.5816, 0.9931, 0.6344, 0.9413, 0.6344, 0.9429, 0.5816, 0.9931, 0.6344, 0.9947, 0.6871, 0.9397, 0.6871, 0.9413, 0.6344, 0.9947, 0.6871, 0.9964, 0.7399, 0.9381, 0.7399, 0.9397, 0.6871, 0.9964, 0.7399, 0.998, 0.7927, 0.9364, 0.7927, 0.9381, 0.7399, 0.9866, 0.0003962, 0.9883, 0.05316, 0.9462, 0.05316, 0.9478, 0.0003962, 0.9883, 0.05316, 0.9899, 0.1059, 0.9445, 0.1059, 0.9462, 0.05316, 0.9899, 0.1059, 0.9915, 0.1587, 0.9429, 0.1587, 0.9445, 0.1059, 0.9915, 0.1587, 0.9931, 0.2115, 0.9413, 0.2115, 0.9429, 0.1587, 0.9931, 0.2115, 0.9947, 0.2642, 0.9397, 0.2642, 0.9413, 0.2115, 0.9947, 0.2642, 0.9964, 0.317, 0.9381, 0.317, 0.9397, 0.2642, 0.9964, 0.317, 0.998, 0.3698, 0.9364, 0.3698, 0.9381, 0.317, 0.9211, 0.0003962, 0.9227, 0.05316, 0.8806, 0.05316, 0.8822, 0.0003962, 0.9227, 0.05316, 0.9243, 0.1059, 0.879, 0.1059, 0.8806, 0.05316, 0.9243, 0.1059, 0.9259, 0.1587, 0.8773, 0.1587, 0.879, 0.1059, 0.9259, 0.1587, 0.9275, 0.2115, 0.8757, 0.2115, 0.8773, 0.1587, 0.9275, 0.2115, 0.9292, 0.2642, 0.8741, 0.2642, 0.8757, 0.2115, 0.9292, 0.2642, 0.9308, 0.317, 0.8725, 0.317, 0.8741, 0.2642, 0.9308, 0.317, 0.9324, 0.3698, 0.8709, 0.3698, 0.8725, 0.317, 0.8555, 0.0003962, 0.8571, 0.05316, 0.815, 0.05316, 0.8166, 0.0003962, 0.8571, 0.05316, 0.8587, 0.1059, 0.8134, 0.1059, 0.815, 0.05316, 0.8587, 0.1059, 0.8604, 0.1587, 0.8118, 0.1587, 0.8134, 0.1059, 0.8604, 0.1587, 0.862, 0.2115, 0.8101, 0.2115, 0.8118, 0.1587, 0.862, 0.2115, 0.8636, 0.2642, 0.8085, 0.2642, 0.8101, 0.2115, 0.8636, 0.2642, 0.8652, 0.317, 0.8069, 0.317, 0.8085, 0.2642, 0.8652, 0.317, 0.8668, 0.3698, 0.8053, 0.3698, 0.8069, 0.317, 0.6588, 0.4233, 0.6604, 0.4761, 0.6183, 0.4761, 0.6199, 0.4233, 0.6604, 0.4761, 0.662, 0.5288, 0.6167, 0.5288, 0.6183, 0.4761, 0.662, 0.5288, 0.6636, 0.5816, 0.615, 0.5816, 0.6167, 0.5288, 0.6636, 0.5816, 0.6652, 0.6344, 0.6134, 0.6344, 0.615, 0.5816, 0.6652, 0.6344, 0.6669, 0.6871, 0.6118, 0.6871, 0.6134, 0.6344, 0.6669, 0.6871, 0.6685, 0.7399, 0.6102, 0.7399, 0.6118, 0.6871, 0.6685, 0.7399, 0.6701, 0.7927, 0.6086, 0.7927, 0.6102, 0.7399, 0.364, 0.4102, 0.3656, 0.463, 0.3235, 0.463, 0.3251, 0.4102, 0.3656, 0.463, 0.3672, 0.5157, 0.3219, 0.5157, 0.3235, 0.463, 0.3672, 0.5157, 0.3689, 0.5685, 0.3203, 0.5685, 0.3219, 0.5157, 0.3689, 0.5685, 0.3705, 0.6213, 0.3187, 0.6213, 0.3203, 0.5685, 0.3705, 0.6213, 0.3721, 0.674, 0.317, 0.674, 0.3187, 0.6213, 0.3721, 0.674, 0.3737, 0.7268, 0.3154, 0.7268, 0.317, 0.674, 0.3737, 0.7268, 0.3753, 0.7796, 0.3138, 0.7796, 0.3154, 0.7268, 0.5276, 0.4233, 0.5292, 0.4761, 0.4871, 0.4761, 0.4887, 0.4233, 0.5292, 0.4761, 0.5309, 0.5288, 0.4855, 0.5288, 0.4871, 0.4761, 0.5309, 0.5288, 0.5325, 0.5816, 0.4839, 0.5816, 0.4855, 0.5288, 0.5325, 0.5816, 0.5341, 0.6344, 0.4823, 0.6344, 0.4839, 0.5816, 0.5341, 0.6344, 0.5357, 0.6871, 0.4806, 0.6871, 0.4823, 0.6344, 0.5357, 0.6871, 0.5373, 0.7399, 0.479, 0.7399, 0.4806, 0.6871, 0.5373, 0.7399, 0.539, 0.7927, 0.4774, 0.7927, 0.479, 0.7399, 0.462, 0.4233, 0.4637, 0.4761, 0.4216, 0.4761, 0.4232, 0.4233, 0.4637, 0.4761, 0.4653, 0.5288, 0.4199, 0.5288, 0.4216, 0.4761, 0.4653, 0.5288, 0.4669, 0.5816, 0.4183, 0.5816, 0.4199, 0.5288, 0.4669, 0.5816, 0.4685, 0.6344, 0.4167, 0.6344, 0.4183, 0.5816, 0.4685, 0.6344, 0.4701, 0.6871, 0.4151, 0.6871, 0.4167, 0.6344, 0.4701, 0.6871, 0.4718, 0.7399, 0.4135, 0.7399, 0.4151, 0.6871, 0.4718, 0.7399, 0.4734, 0.7927, 0.4118, 0.7927, 0.4135, 0.7399, 0.7899, 0.4233, 0.7915, 0.4761, 0.7494, 0.4761, 0.751, 0.4233, 0.7915, 0.4761, 0.7932, 0.5288, 0.7478, 0.5288, 0.7494, 0.4761, 0.7932, 0.5288, 0.7948, 0.5816, 0.7462, 0.5816, 0.7478, 0.5288, 0.7948, 0.5816, 0.7964, 0.6344, 0.7446, 0.6344, 0.7462, 0.5816, 0.7964, 0.6344, 0.798, 0.6871, 0.743, 0.6871, 0.7446, 0.6344, 0.798, 0.6871, 0.7996, 0.7399, 0.7413, 0.7399, 0.743, 0.6871, 0.7996, 0.7399, 0.8013, 0.7927, 0.7397, 0.7927, 0.7413, 0.7399, 0.5932, 0.4233, 0.5948, 0.4761, 0.5527, 0.4761, 0.5543, 0.4233, 0.5948, 0.4761, 0.5964, 0.5288, 0.5511, 0.5288, 0.5527, 0.4761, 0.5964, 0.5288, 0.5981, 0.5816, 0.5495, 0.5816, 0.5511, 0.5288, 0.5981, 0.5816, 0.5997, 0.6344, 0.5478, 0.6344, 0.5495, 0.5816, 0.5997, 0.6344, 0.6013, 0.6871, 0.5462, 0.6871, 0.5478, 0.6344, 0.6013, 0.6871, 0.6029, 0.7399, 0.5446, 0.7399, 0.5462, 0.6871, 0.6029, 0.7399, 0.6045, 0.7927, 0.543, 0.7927, 0.5446, 0.7399, 0.7243, 0.4233, 0.726, 0.4761, 0.6839, 0.4761, 0.6855, 0.4233, 0.726, 0.4761, 0.7276, 0.5288, 0.6822, 0.5288, 0.6839, 0.4761, 0.7276, 0.5288, 0.7292, 0.5816, 0.6806, 0.5816, 0.6822, 0.5288, 0.7292, 0.5816, 0.7308, 0.6344, 0.679, 0.6344, 0.6806, 0.5816, 0.7308, 0.6344, 0.7324, 0.6871, 0.6774, 0.6871, 0.679, 0.6344, 0.7324, 0.6871, 0.7341, 0.7399, 0.6758, 0.7399, 0.6774, 0.6871, 0.7341, 0.7399, 0.7357, 0.7927, 0.6741, 0.7927, 0.6758, 0.7399, 0.8555, 0.4233, 0.8571, 0.4761, 0.815, 0.4761, 0.8166, 0.4233, 0.8571, 0.4761, 0.8587, 0.5288, 0.8134, 0.5288, 0.815, 0.4761, 0.8587, 0.5288, 0.8604, 0.5816, 0.8118, 0.5816, 0.8134, 0.5288, 0.8604, 0.5816, 0.862, 0.6344, 0.8101, 0.6344, 0.8118, 0.5816, 0.862, 0.6344, 0.8636, 0.6871, 0.8085, 0.6871, 0.8101, 0.6344, 0.8636, 0.6871, 0.8652, 0.7399, 0.8069, 0.7399, 0.8085, 0.6871, 0.8652, 0.7399, 0.8668, 0.7927, 0.8053, 0.7927, 0.8069, 0.7399, 0.2984, 0.4102, 0.3, 0.463, 0.2579, 0.463, 0.2596, 0.4102, 0.3, 0.463, 0.3017, 0.5157, 0.2563, 0.5157, 0.2579, 0.463, 0.3017, 0.5157, 0.3033, 0.5685, 0.2547, 0.5685, 0.2563, 0.5157, 0.3033, 0.5685, 0.3049, 0.6213, 0.2531, 0.6213, 0.2547, 0.5685, 0.3049, 0.6213, 0.3065, 0.674, 0.2515, 0.674, 0.2531, 0.6213, 0.3065, 0.674, 0.3081, 0.7268, 0.2498, 0.7268, 0.2515, 0.674, 0.3081, 0.7268, 0.3098, 0.7796, 0.2482, 0.7796, 0.2498, 0.7268, 0.5276, 0.0003962, 0.5292, 0.05316, 0.4871, 0.05316, 0.4887, 0.0003962, 0.5292, 0.05316, 0.5309, 0.1059, 0.4855, 0.1059, 0.4871, 0.05316, 0.5309, 0.1059, 0.5325, 0.1587, 0.4839, 0.1587, 0.4855, 0.1059, 0.5325, 0.1587, 0.5341, 0.2115, 0.4823, 0.2115, 0.4839, 0.1587, 0.5341, 0.2115, 0.5357, 0.2642, 0.4806, 0.2642, 0.4823, 0.2115, 0.5357, 0.2642, 0.5373, 0.317, 0.479, 0.317, 0.4806, 0.2642, 0.5373, 0.317, 0.539, 0.3698, 0.4774, 0.3698, 0.479, 0.317, 0.7243, 0.0003962, 0.726, 0.05316, 0.6839, 0.05316, 0.6855, 0.0003962, 0.726, 0.05316, 0.7276, 0.1059, 0.6822, 0.1059, 0.6839, 0.05316, 0.7276, 0.1059, 0.7292, 0.1587, 0.6806, 0.1587, 0.6822, 0.1059, 0.7292, 0.1587, 0.7308, 0.2115, 0.679, 0.2115, 0.6806, 0.1587, 0.7308, 0.2115, 0.7324, 0.2642, 0.6774, 0.2642, 0.679, 0.2115, 0.7324, 0.2642, 0.7341, 0.317, 0.6758, 0.317, 0.6774, 0.2642, 0.7341, 0.317, 0.7357, 0.3698, 0.6741, 0.3698, 0.6758, 0.317, 0.7899, 0.0003962, 0.7915, 0.05316, 0.7494, 0.05316, 0.751, 0.0003962, 0.7915, 0.05316, 0.7932, 0.1059, 0.7478, 0.1059, 0.7494, 0.05316, 0.7932, 0.1059, 0.7948, 0.1587, 0.7462, 0.1587, 0.7478, 0.1059, 0.7948, 0.1587, 0.7964, 0.2115, 0.7446, 0.2115, 0.7462, 0.1587, 0.7964, 0.2115, 0.798, 0.2642, 0.743, 0.2642, 0.7446, 0.2115, 0.798, 0.2642, 0.7996, 0.317, 0.7413, 0.317, 0.743, 0.2642, 0.7996, 0.317, 0.8013, 0.3698, 0.7397, 0.3698, 0.7413, 0.317, 0.6588, 0.0003962, 0.6604, 0.05316, 0.6183, 0.05316, 0.6199, 0.0003962, 0.6604, 0.05316, 0.662, 0.1059, 0.6167, 0.1059, 0.6183, 0.05316, 0.662, 0.1059, 0.6636, 0.1587, 0.615, 0.1587, 0.6167, 0.1059, 0.6636, 0.1587, 0.6652, 0.2115, 0.6134, 0.2115, 0.615, 0.1587, 0.6652, 0.2115, 0.6669, 0.2642, 0.6118, 0.2642, 0.6134, 0.2115, 0.6669, 0.2642, 0.6685, 0.317, 0.6102, 0.317, 0.6118, 0.2642, 0.6685, 0.317, 0.6701, 0.3698, 0.6086, 0.3698, 0.6102, 0.317, 0.462, 0.0003962, 0.4637, 0.05316, 0.4216, 0.05316, 0.4232, 0.0003962, 0.4637, 0.05316, 0.4653, 0.1059, 0.4199, 0.1059, 0.4216, 0.05316, 0.4653, 0.1059, 0.4669, 0.1587, 0.4183, 0.1587, 0.4199, 0.1059, 0.4669, 0.1587, 0.4685, 0.2115, 0.4167, 0.2115, 0.4183, 0.1587, 0.4685, 0.2115, 0.4701, 0.2642, 0.4151, 0.2642, 0.4167, 0.2115, 0.4701, 0.2642, 0.4718, 0.317, 0.4135, 0.317, 0.4151, 0.2642, 0.4718, 0.317, 0.4734, 0.3698, 0.4118, 0.3698, 0.4135, 0.317, 0.5932, 0.0003962, 0.5948, 0.05316, 0.5527, 0.05316, 0.5543, 0.0003962, 0.5948, 0.05316, 0.5964, 0.1059, 0.5511, 0.1059, 0.5527, 0.05316, 0.5964, 0.1059, 0.5981, 0.1587, 0.5495, 0.1587, 0.5511, 0.1059, 0.5981, 0.1587, 0.5997, 0.2115, 0.5478, 0.2115, 0.5495, 0.1587, 0.5997, 0.2115, 0.6013, 0.2642, 0.5462, 0.2642, 0.5478, 0.2115, 0.6013, 0.2642, 0.6029, 0.317, 0.5446, 0.317, 0.5462, 0.2642, 0.6029, 0.317, 0.6045, 0.3698, 0.543, 0.3698, 0.5446, 0.317])
me_cylinder_004.materials.append(mat_icosaspawner)
me_cylinder_004.use_remesh_preserve_volume = False
me_cylinder_004.use_remesh_preserve_attributes = False
me_cylinder_004.use_mirror_vertex_groups = False
me_cylinder_004.update()
arm_armature_002 = bpy.data.armatures.new('Armature.002')  # bones are not reproduced
arm_armature_001 = bpy.data.armatures.new('Armature.001')  # bones are not reproduced
arm_armature = bpy.data.armatures.new('Armature')  # bones are not reproduced

# ---- objects
ob_tetraspawner_001 = bpy.data.objects.new('TetraSpawner.001', arm_armature_002)
ob_tetraspawner = bpy.data.objects.new('TetraSpawner', me_cylinder_006)
ob_hexaspawner = bpy.data.objects.new('HexaSpawner', arm_armature_001)
ob_hexaspawner_001 = bpy.data.objects.new('HexaSpawner.001', me_cylinder_005)
ob_icosaspawner = bpy.data.objects.new('IcosaSpawner', arm_armature)
ob_icosa = bpy.data.objects.new('Icosa', me_cylinder_004)
ob_lamp_005 = bpy.data.objects.new('Lamp.005', light_lamp_005)
ob_camera = bpy.data.objects.new('Camera', cam_camera)

# ---- transforms, parenting, visibility, modifiers, constraints
ob_tetraspawner_001.location = (0.0, 4.638, 0.0)
ob_tetraspawner_001.show_in_front = True
ob_tetraspawner_001.lineart.crease_threshold = 0.0
ob_tetraspawner.parent = ob_tetraspawner_001
ob_tetraspawner.matrix_parent_inverse = Matrix(((1.0, 0.0, 0.0, 86.59), (0.0, 1.0, 0.0, -17.71), (0.0, 0.0, 1.0, -1.717), (0.0, 0.0, 0.0, 1.0)))
ob_tetraspawner.location = (-86.59, 17.72, 2.704)
ob_tetraspawner.lineart.crease_threshold = 0.0
_vg = ob_tetraspawner.vertex_groups.new(name='Bone')
for _i, _w in zip([0, 2, 4, 6, 8, 9, 10, 11, 12, 19, 20, 21, 22, 23, 27, 28, 29, 30, 31, 35, 36, 37, 38, 39], [0.2768, 0.5801, 0.3215, 0.6536, 0.3106, 0.1595, 0.07372, 0.03497, 0.0003715, 0.009706, 0.05179, 0.09298, 0.2086, 0.4253, 0.007214, 0.04894, 0.0884, 0.199, 0.4033, 0.02058, 0.06241, 0.1145, 0.264, 0.5522]): _vg.add([_i], _w, 'REPLACE')
_vg = ob_tetraspawner.vertex_groups.new(name='Bone.001')
for _i, _w in zip([0, 2, 4, 6, 8, 9, 10, 11, 12, 20, 21, 22, 23, 28, 29, 30, 31, 38, 39], [0.526, 0.2298, 0.4439, 0.1211, 0.3932, 0.1886, 0.08252, 0.03992, 0.0007675, 0.02071, 0.06301, 0.1401, 0.2818, 0.002269, 0.04466, 0.1082, 0.2241, 0.04118, 0.07896]): _vg.add([_i], _w, 'REPLACE')
_vg = ob_tetraspawner.vertex_groups.new(name='Bone.012')
for _i, _w in zip([0, 2, 4, 6, 8, 9, 10, 11, 12, 19, 20, 21, 22, 23, 27, 28, 29, 30, 31, 35, 36, 37, 38, 39], [0.08347, 0.08066, 0.101, 0.09677, 0.1251, 0.275, 0.1241, 0.06987, 0.03125, 0.03097, 0.0697, 0.124, 0.2756, 0.1241, 0.03313, 0.07259, 0.1313, 0.2991, 0.1607, 0.0333, 0.07256, 0.1309, 0.2971, 0.1586]): _vg.add([_i], _w, 'REPLACE')
_vg = ob_tetraspawner.vertex_groups.new(name='Bone.013')
for _i, _w in zip([0, 2, 4, 6, 8, 9, 10, 11, 12, 13, 14, 17, 18, 19, 20, 21, 22, 23, 25, 26, 27, 28, 29, 30, 31, 33, 34, 35, 36, 37, 38, 39], [0.02053, 0.01796, 0.03366, 0.03039, 0.05299, 0.1166, 0.2226, 0.1253, 0.07278, 0.03746, 0.004702, 0.004791, 0.03738, 0.07273, 0.1253, 0.2232, 0.1165, 0.05239, 0.003575, 0.0366, 0.07295, 0.1273, 0.23, 0.1235, 0.06643, 0.004135, 0.037, 0.07306, 0.1272, 0.2292, 0.1231, 0.0658]): _vg.add([_i], _w, 'REPLACE')
_vg = ob_tetraspawner.vertex_groups.new(name='Bone.014')
for _i, _w in zip([0, 2, 4, 6, 8, 9, 10, 11, 12, 13, 14, 17, 18, 19, 20, 21, 22, 23, 25, 26, 27, 28, 29, 30, 31, 33, 34, 35, 36, 37, 38, 39], [0.02053, 0.01796, 0.03366, 0.03039, 0.05299, 0.1166, 0.2226, 0.1253, 0.07278, 0.03746, 0.004702, 0.004791, 0.03738, 0.07273, 0.1253, 0.2232, 0.1165, 0.05239, 0.003575, 0.0366, 0.07295, 0.1273, 0.23, 0.1235, 0.06643, 0.004135, 0.037, 0.07306, 0.1272, 0.2292, 0.1231, 0.0658]): _vg.add([_i], _w, 'REPLACE')
_vg = ob_tetraspawner.vertex_groups.new(name='Bone.015')
for _i, _w in zip([1, 3, 5, 7, 8, 9, 10, 11, 12, 13, 14, 15, 16, 17, 18, 19, 20, 21, 22, 23, 24, 25, 26, 27, 28, 29, 30, 31, 32, 33, 34, 35, 36, 37, 38, 39], [0.002599, 0.004497, 0.0009238, 0.003502, 0.006117, 0.06182, 0.1181, 0.2547, 0.1481, 0.089, 0.05569, 0.02385, 0.02478, 0.05591, 0.08915, 0.1484, 0.2556, 0.1181, 0.06159, 0.005359, 0.02222, 0.05505, 0.08902, 0.15, 0.2619, 0.1197, 0.06429, 0.01922, 0.02375, 0.05551, 0.08923, 0.1499, 0.261, 0.1196, 0.06428, 0.01873]): _vg.add([_i], _w, 'REPLACE')
_vg = ob_tetraspawner.vertex_groups.new(name='Bone.016')
for _i, _w in zip([1, 3, 5, 7, 9, 10, 11, 12, 13, 14, 15, 16, 17, 18, 19, 20, 21, 22, 24, 25, 26, 27, 28, 29, 30, 32, 33, 34, 35, 36, 37, 38], [0.04108, 0.04448, 0.03886, 0.04324, 0.01811, 0.06509, 0.1405, 0.256, 0.1539, 0.09634, 0.0639, 0.0648, 0.09687, 0.1544, 0.2569, 0.1407, 0.06497, 0.01774, 0.06305, 0.09616, 0.1555, 0.2622, 0.142, 0.06489, 0.01978, 0.06429, 0.09681, 0.1557, 0.2615, 0.1419, 0.06504, 0.01994]): _vg.add([_i], _w, 'REPLACE')
_vg = ob_tetraspawner.vertex_groups.new(name='Bone.017')
for _i, _w in zip([1, 3, 5, 7, 10, 11, 12, 13, 14, 15, 16, 17, 18, 19, 20, 21, 24, 25, 26, 27, 28, 29, 32, 33, 34, 35, 36, 37], [0.07416, 0.07702, 0.07294, 0.07645, 0.02435, 0.08026, 0.1463, 0.2503, 0.1567, 0.104, 0.1056, 0.1578, 0.2515, 0.1467, 0.0803, 0.02414, 0.1036, 0.158, 0.2557, 0.1475, 0.0799, 0.02307, 0.1055, 0.1589, 0.2555, 0.1476, 0.08012, 0.02346]): _vg.add([_i], _w, 'REPLACE')
_vg = ob_tetraspawner.vertex_groups.new(name='Bone.018')
for _i, _w in zip([1, 3, 5, 7, 9, 10, 11, 12, 13, 14, 15, 16, 17, 18, 19, 20, 21, 22, 24, 25, 26, 27, 28, 29, 30, 32, 33, 34, 35, 36, 37, 38], [0.8122, 0.8053, 0.8177, 0.8086, 0.006417, 0.054, 0.1167, 0.2129, 0.3647, 0.6024, 0.7363, 0.7328, 0.6005, 0.3631, 0.2117, 0.1159, 0.05347, 0.005706, 0.7414, 0.6058, 0.3625, 0.2092, 0.1134, 0.05187, 0.005836, 0.7362, 0.6028, 0.3614, 0.209, 0.1135, 0.05209, 0.006085]): _vg.add([_i], _w, 'REPLACE')
_m = ob_tetraspawner.modifiers.new('Armature', 'ARMATURE')
_m.object = ob_tetraspawner_001
ob_hexaspawner.location = (0.0, 0.0, 0.0)
ob_hexaspawner.show_in_front = True
ob_hexaspawner.lineart.crease_threshold = 0.0
ob_hexaspawner_001.parent = ob_hexaspawner
ob_hexaspawner_001.location = (0.007874, 0.02462, 0.9871)
ob_hexaspawner_001.lineart.crease_threshold = 0.0
_vg = ob_hexaspawner_001.vertex_groups.new(name='Bone')
for _i, _w in zip([0, 2, 4, 6, 8, 10, 12, 13, 14, 15, 16, 23, 24, 25, 26, 27, 31, 32, 33, 34, 35, 39, 40, 41, 42, 43, 47, 48, 49, 50, 51, 55, 56, 57, 58, 59], [0.3153, 0.5105, 0.3138, 0.5338, 0.3118, 0.5183, 0.3731, 0.201, 0.1113, 0.06338, 0.0242, 0.02998, 0.0701, 0.1272, 0.2402, 0.4741, 0.01988, 0.06055, 0.1082, 0.1994, 0.3798, 0.02369, 0.06613, 0.1235, 0.241, 0.4954, 0.0178, 0.05914, 0.1065, 0.1983, 0.3826, 0.02814, 0.06897, 0.1263, 0.2407, 0.4809]): _vg.add([_i], _w, 'REPLACE')
_vg = ob_hexaspawner_001.vertex_groups.new(name='Bone.001')
for _i, _w in zip([0, 2, 4, 6, 8, 10, 12, 13, 14, 15, 16, 17, 18, 21, 22, 23, 24, 25, 26, 27, 29, 30, 31, 32, 33, 34, 35, 38, 39, 40, 41, 42, 43, 45, 46, 47, 48, 49, 50, 51, 53, 54, 55, 56, 57, 58, 59], [0.5482, 0.3365, 0.5579, 0.3264, 0.5644, 0.3331, 0.4299, 0.4407, 0.2364, 0.1316, 0.07573, 0.04006, 0.00556, 0.002554, 0.03544, 0.0715, 0.1231, 0.2182, 0.399, 0.3213, 0.002078, 0.03542, 0.07283, 0.1286, 0.2356, 0.4492, 0.4321, 0.02865, 0.06715, 0.1184, 0.2161, 0.4092, 0.314, 0.0004933, 0.03328, 0.07147, 0.1272, 0.2353, 0.4539, 0.4339, 0.001044, 0.03339, 0.0702, 0.1217, 0.2176, 0.4019, 0.319]): _vg.add([_i], _w, 'REPLACE')
_vg = ob_hexaspawner_001.vertex_groups.new(name='Bone.012')
for _i, _w in zip([0, 2, 4, 6, 8, 10, 12, 13, 14, 15, 16, 17, 18, 21, 22, 23, 24, 25, 26, 27, 29, 30, 31, 32, 33, 34, 35, 37, 38, 39, 40, 41, 42, 43, 45, 46, 47, 48, 49, 50, 51, 53, 54, 55, 56, 57, 58, 59], [0.06157, 0.06922, 0.05892, 0.06505, 0.05735, 0.06777, 0.08854, 0.1607, 0.292, 0.1642, 0.0953, 0.05705, 0.0208, 0.01952, 0.05668, 0.09523, 0.1648, 0.2944, 0.1625, 0.09235, 0.01828, 0.05579, 0.09467, 0.1662, 0.3019, 0.1616, 0.08645, 0.01581, 0.05476, 0.09422, 0.1677, 0.3095, 0.1636, 0.0889, 0.01709, 0.05516, 0.09433, 0.1671, 0.3068, 0.1619, 0.08523, 0.01843, 0.05612, 0.09495, 0.1657, 0.2988, 0.1628, 0.09123]): _vg.add([_i], _w, 'REPLACE')
_vg = ob_hexaspawner_001.vertex_groups.new(name='Bone.013')
_vg = ob_hexaspawner_001.vertex_groups.new(name='Bone.014')
for _i, _w in zip([0, 1, 2, 4, 6, 8, 10, 12, 13, 14, 15, 16, 17, 18, 19, 20, 21, 22, 23, 24, 25, 26, 27, 28, 29, 30, 31, 32, 33, 34, 35, 36, 37, 38, 39, 40, 41, 42, 43, 44, 45, 46, 47, 48, 49, 50, 51, 52, 53, 54, 55, 56, 57, 58, 59], [0.01498, 0.001653, 0.02285, 0.01111, 0.01663, 0.008977, 0.02076, 0.04368, 0.08522, 0.1551, 0.2755, 0.16, 0.09587, 0.05954, 0.0278, 0.02439, 0.0586, 0.09547, 0.1603, 0.2771, 0.1557, 0.08583, 0.04735, 0.02528, 0.0584, 0.09546, 0.162, 0.2845, 0.1563, 0.0837, 0.03961, 0.0208, 0.05691, 0.09482, 0.1633, 0.2909, 0.1574, 0.08335, 0.04082, 0.02416, 0.05785, 0.09524, 0.163, 0.289, 0.1569, 0.08288, 0.03745, 0.02337, 0.05812, 0.0953, 0.1612, 0.2812, 0.1562, 0.08509, 0.0453]): _vg.add([_i], _w, 'REPLACE')
_vg = ob_hexaspawner_001.vertex_groups.new(name='Bone.015')
for _i, _w in zip([1, 3, 5, 7, 9, 11, 12, 13, 14, 15, 16, 17, 18, 19, 20, 21, 22, 23, 24, 25, 26, 27, 28, 29, 30, 31, 32, 33, 34, 36, 37, 38, 39, 40, 41, 42, 44, 45, 46, 47, 48, 49, 50, 52, 53, 54, 55, 56, 57, 58, 59], [0.03495, 0.02304, 0.03224, 0.01928, 0.03126, 0.02209, 0.001304, 0.04353, 0.08525, 0.1516, 0.2619, 0.1571, 0.09765, 0.06387, 0.06121, 0.09635, 0.1568, 0.2631, 0.1518, 0.0852, 0.04384, 0.003142, 0.0627, 0.09729, 0.1591, 0.2701, 0.153, 0.08409, 0.04007, 0.05955, 0.09586, 0.1599, 0.2756, 0.1538, 0.08334, 0.03843, 0.0622, 0.09714, 0.16, 0.2741, 0.1536, 0.08348, 0.03832, 0.06077, 0.09625, 0.1578, 0.2668, 0.1524, 0.08467, 0.04222, 0.001618]): _vg.add([_i], _w, 'REPLACE')
_vg = ob_hexaspawner_001.vertex_groups.new(name='Bone.016')
for _i, _w in zip([1, 3, 5, 7, 9, 11, 13, 14, 15, 16, 17, 18, 19, 20, 21, 22, 23, 24, 25, 26, 28, 29, 30, 31, 32, 33, 34, 36, 37, 38, 39, 40, 41, 44, 45, 46, 47, 48, 49, 52, 53, 54, 55, 56, 57, 58], [0.06811, 0.05869, 0.06672, 0.05664, 0.0663, 0.05823, 0.003072, 0.04688, 0.08627, 0.1492, 0.251, 0.1562, 0.1023, 0.09823, 0.1545, 0.2513, 0.149, 0.08594, 0.04639, 0.003036, 0.1018, 0.158, 0.2583, 0.1506, 0.08533, 0.0438, 0.0002423, 0.09758, 0.1573, 0.2625, 0.1511, 0.08447, 0.04167, 0.1016, 0.1589, 0.262, 0.1513, 0.08484, 0.04228, 0.09812, 0.1554, 0.2546, 0.1497, 0.08554, 0.045, 0.001728]): _vg.add([_i], _w, 'REPLACE')
_vg = ob_hexaspawner_001.vertex_groups.new(name='Bone.017')
for _i, _w in zip([1, 3, 5, 7, 9, 11, 14, 15, 16, 17, 18, 19, 20, 21, 22, 23, 24, 25, 28, 29, 30, 31, 32, 33, 36, 37, 38, 39, 40, 41, 44, 45, 46, 47, 48, 49, 52, 53, 54, 55, 56, 57], [0.3168, 0.5712, 0.3127, 0.5828, 0.3114, 0.5738, 0.03174, 0.07224, 0.1238, 0.2058, 0.3324, 0.2913, 0.4003, 0.3885, 0.2328, 0.1362, 0.07765, 0.03621, 0.2891, 0.3355, 0.2042, 0.1208, 0.06922, 0.02685, 0.4027, 0.3952, 0.231, 0.1316, 0.07296, 0.02862, 0.2883, 0.3372, 0.2036, 0.1193, 0.06778, 0.02454, 0.4007, 0.3903, 0.2322, 0.1348, 0.07622, 0.03389]): _vg.add([_i], _w, 'REPLACE')
_vg = ob_hexaspawner_001.vertex_groups.new(name='Bone.018')
for _i, _w in zip([1, 3, 5, 7, 9, 11, 14, 15, 16, 17, 18, 19, 20, 21, 22, 23, 24, 25, 28, 29, 30, 31, 32, 33, 36, 37, 38, 39, 40, 41, 44, 45, 46, 47, 48, 49, 52, 53, 54, 55, 56, 57], [0.5136, 0.2831, 0.5238, 0.2799, 0.5274, 0.2827, 0.01123, 0.05522, 0.09694, 0.1658, 0.2771, 0.4534, 0.3553, 0.2267, 0.1406, 0.08467, 0.04886, 0.005984, 0.4617, 0.2778, 0.1636, 0.09404, 0.05262, 0.007247, 0.3615, 0.2253, 0.1365, 0.08015, 0.04116, 0.0002057, 0.4651, 0.2778, 0.1623, 0.09254, 0.05133, 0.005321, 0.3573, 0.2264, 0.1394, 0.08334, 0.04655, 0.004226]): _vg.add([_i], _w, 'REPLACE')
_m = ob_hexaspawner_001.modifiers.new('Armature', 'ARMATURE')
_m.object = ob_hexaspawner
ob_icosaspawner.location = (0.0, 0.0, 0.0)
ob_icosaspawner.show_in_front = True
ob_icosaspawner.lineart.crease_threshold = 0.0
ob_icosa.parent = ob_icosaspawner
ob_icosa.location = (-0.001747, -6.536, 0.9368)
ob_icosa.lineart.crease_threshold = 0.0
_vg = ob_icosa.vertex_groups.new(name='Bone')
for _i, _w in zip([0, 2, 4, 6, 8, 10, 12, 14, 16, 18, 20, 22, 24, 26, 28, 30, 32, 34, 36, 38, 40, 41, 42, 43, 44, 49, 50, 51, 52, 53, 56, 57, 58, 59, 60, 63, 64, 65, 66, 67, 70, 71, 72, 73, 74, 77, 78, 79, 80, 81, 84, 85, 86, 87, 88, 91, 92, 93, 94, 95, 98, 99, 100, 101, 102, 105, 106, 107, 108, 109, 112, 113, 114, 115, 116, 119, 120, 121, 122, 123, 126, 127, 128, 129, 130, 133, 134, 135, 136, 137, 140, 141, 142, 143, 144, 147, 148, 149, 150, 151, 154, 155, 156, 157, 158, 161, 162, 163, 164, 165, 168, 169, 170, 171, 172, 175, 176, 177, 178, 179], [0.3779, 0.4509, 0.4781, 0.4506, 0.3779, 0.4538, 0.4864, 0.4689, 0.4127, 0.4666, 0.4822, 0.4491, 0.3743, 0.4503, 0.4843, 0.4687, 0.4135, 0.4718, 0.4898, 0.4561, 0.4708, 0.2163, 0.08722, 0.04158, 0.0001627, 0.0001144, 0.04159, 0.08744, 0.218, 0.4824, 0.0003095, 0.04191, 0.08783, 0.2194, 0.4885, 0.0006156, 0.04223, 0.08785, 0.2181, 0.4811, 0.001045, 0.04278, 0.08798, 0.2165, 0.4683, 0.001644, 0.04384, 0.08905, 0.2195, 0.4808, 0.002295, 0.04497, 0.09015, 0.2221, 0.4888, 0.002807, 0.04574, 0.09062, 0.222, 0.4845, 0.003148, 0.04621, 0.09074, 0.2206, 0.4743, 0.003372, 0.0466, 0.09115, 0.222, 0.482, 0.003468, 0.04667, 0.09119, 0.2222, 0.4843, 0.003365, 0.04629, 0.09058, 0.2197, 0.475, 0.003155, 0.04583, 0.08995, 0.2172, 0.4624, 0.002961, 0.04572, 0.09022, 0.2197, 0.4765, 0.002735, 0.04558, 0.09051, 0.2221, 0.4871, 0.002358, 0.04508, 0.09018, 0.2218, 0.4856, 0.001867, 0.04438, 0.08958, 0.2204, 0.4784, 0.001378, 0.04378, 0.0894, 0.2218, 0.4891, 0.0009266, 0.04309, 0.08898, 0.2219, 0.4935, 0.0004818, 0.04223, 0.08804, 0.2193, 0.4847]): _vg.add([_i], _w, 'REPLACE')
_vg = ob_icosa.vertex_groups.new(name='Bone.001')
for _i, _w in zip([0, 2, 4, 6, 8, 10, 12, 14, 16, 18, 20, 22, 24, 26, 28, 30, 32, 34, 36, 38, 40, 41, 42, 51, 52, 53, 58, 59, 60, 65, 66, 67, 72, 73, 74, 79, 80, 81, 86, 87, 88, 93, 94, 95, 100, 101, 102, 107, 108, 109, 114, 115, 116, 121, 122, 123, 128, 129, 130, 135, 136, 137, 142, 143, 144, 149, 150, 151, 156, 157, 158, 163, 164, 165, 170, 171, 172, 177, 178, 179], [0.4374, 0.3421, 0.3094, 0.3411, 0.4349, 0.3328, 0.2905, 0.3069, 0.3774, 0.3078, 0.2919, 0.3338, 0.4346, 0.3337, 0.292, 0.3088, 0.3804, 0.3079, 0.2907, 0.3335, 0.1806, 0.07751, 0.01087, 0.0104, 0.07538, 0.1658, 0.009988, 0.07385, 0.1579, 0.01091, 0.07571, 0.166, 0.01184, 0.07817, 0.181, 0.01049, 0.07459, 0.1627, 0.009117, 0.07146, 0.1505, 0.009235, 0.07181, 0.1535, 0.01011, 0.07379, 0.1649, 0.01003, 0.07247, 0.1545, 0.01056, 0.07264, 0.1522, 0.01228, 0.07596, 0.1645, 0.01347, 0.07919, 0.182, 0.01176, 0.07558, 0.164, 0.009605, 0.07194, 0.1514, 0.008744, 0.07157, 0.1537, 0.008595, 0.07276, 0.1642, 0.007607, 0.07065, 0.1524, 0.007533, 0.07031, 0.1492, 0.009133, 0.07361, 0.1617]): _vg.add([_i], _w, 'REPLACE')
_vg = ob_icosa.vertex_groups.new(name='Bone.012')
for _i, _w in zip([0, 2, 4, 6, 8, 10, 12, 14, 16, 18, 20, 22, 24, 26, 28, 30, 32, 34, 36, 38, 40, 41, 42, 43, 44, 49, 50, 51, 52, 53, 56, 57, 58, 59, 60, 63, 64, 65, 66, 67, 70, 71, 72, 73, 74, 77, 78, 79, 80, 81, 84, 85, 86, 87, 88, 91, 92, 93, 94, 95, 98, 99, 100, 101, 102, 105, 106, 107, 108, 109, 112, 113, 114, 115, 116, 119, 120, 121, 122, 123, 126, 127, 128, 129, 130, 133, 134, 135, 136, 137, 140, 141, 142, 143, 144, 147, 148, 149, 150, 151, 154, 155, 156, 157, 158, 161, 162, 163, 164, 165, 168, 169, 170, 171, 172, 175, 176, 177, 178, 179], [0.08605, 0.09648, 0.09891, 0.09684, 0.08678, 0.09872, 0.1029, 0.1032, 0.09643, 0.1035, 0.1035, 0.09951, 0.08768, 0.09924, 0.103, 0.1027, 0.09537, 0.1022, 0.102, 0.0979, 0.1628, 0.3303, 0.1324, 0.06921, 0.02563, 0.02561, 0.06921, 0.1324, 0.3304, 0.1643, 0.02579, 0.06929, 0.1324, 0.3301, 0.165, 0.02608, 0.06941, 0.1324, 0.3291, 0.1643, 0.02643, 0.06959, 0.1324, 0.3277, 0.1628, 0.02682, 0.06982, 0.1326, 0.3268, 0.165, 0.02725, 0.07006, 0.1327, 0.3258, 0.1664, 0.02761, 0.07026, 0.1328, 0.3245, 0.1665, 0.02786, 0.07041, 0.1328, 0.3233, 0.1654, 0.02802, 0.0705, 0.1328, 0.3226, 0.1664, 0.02816, 0.07054, 0.1327, 0.3221, 0.1663, 0.02818, 0.07051, 0.1326, 0.3217, 0.1649, 0.02806, 0.07043, 0.1325, 0.3217, 0.1628, 0.02785, 0.07035, 0.1326, 0.323, 0.1649, 0.02759, 0.07023, 0.1327, 0.3245, 0.1663, 0.02723, 0.07007, 0.1328, 0.326, 0.1664, 0.0268, 0.06987, 0.1327, 0.3273, 0.1654, 0.02637, 0.06967, 0.1327, 0.3288, 0.1665, 0.02605, 0.06948, 0.1326, 0.3299, 0.1663, 0.0258, 0.06932, 0.1325, 0.3303, 0.1649]): _vg.add([_i], _w, 'REPLACE')
_vg = ob_icosa.vertex_groups.new(name='Bone.013')
for _i, _w in zip([0, 2, 4, 6, 8, 10, 12, 14, 16, 18, 20, 22, 24, 26, 28, 30, 32, 34, 36, 38, 40, 41, 42, 43, 44, 45, 48, 49, 50, 51, 52, 53, 55, 56, 57, 58, 59, 60, 61, 62, 63, 64, 65, 66, 67, 68, 69, 70, 71, 72, 73, 74, 75, 76, 77, 78, 79, 80, 81, 82, 83, 84, 85, 86, 87, 88, 89, 90, 91, 92, 93, 94, 95, 96, 97, 98, 99, 100, 101, 102, 104, 105, 106, 107, 108, 109, 110, 111, 112, 113, 114, 115, 116, 117, 118, 119, 120, 121, 122, 123, 124, 125, 126, 127, 128, 129, 130, 131, 132, 133, 134, 135, 136, 137, 138, 139, 140, 141, 142, 143, 144, 145, 146, 147, 148, 149, 150, 151, 153, 154, 155, 156, 157, 158, 160, 161, 162, 163, 164, 165, 167, 168, 169, 170, 171, 172, 174, 175, 176, 177, 178, 179], [0.01478, 0.02263, 0.02454, 0.02313, 0.01574, 0.02505, 0.02849, 0.0289, 0.02395, 0.02951, 0.02963, 0.02653, 0.01735, 0.02607, 0.02874, 0.02827, 0.02245, 0.02736, 0.02702, 0.02379, 0.06108, 0.1237, 0.2469, 0.129, 0.07041, 0.03048, 0.03029, 0.07039, 0.129, 0.2469, 0.1238, 0.06166, 0.03075, 0.07049, 0.129, 0.2467, 0.1239, 0.062, 0.0001373, 0.03122, 0.07064, 0.129, 0.2462, 0.1238, 0.06192, 0.0003817, 0.03154, 0.07078, 0.1289, 0.2455, 0.1238, 0.06157, 2.18e-05, 0.03173, 0.07091, 0.1289, 0.2448, 0.1241, 0.06266, 0.0009326, 0.03219, 0.07108, 0.1289, 0.2441, 0.1243, 0.06346, 0.001182, 0.03247, 0.0712, 0.1289, 0.2434, 0.1244, 0.06375, 0.0007617, 0.03247, 0.07126, 0.1288, 0.2427, 0.1244, 0.06357, 0.03235, 0.0713, 0.1288, 0.2423, 0.1244, 0.06409, 0.001004, 0.03274, 0.07138, 0.1287, 0.2421, 0.1244, 0.06411, 0.001646, 0.033, 0.07142, 0.1288, 0.242, 0.1243, 0.06357, 0.001576, 0.03293, 0.07139, 0.1288, 0.2422, 0.1241, 0.0627, 0.000786, 0.03261, 0.0713, 0.1288, 0.2427, 0.1242, 0.06333, 0.001194, 0.03249, 0.0712, 0.1289, 0.2434, 0.1243, 0.06365, 0.0009166, 0.03214, 0.07105, 0.1289, 0.2441, 0.1243, 0.06345, 0.03154, 0.07086, 0.1289, 0.2449, 0.1242, 0.0628, 0.03087, 0.07066, 0.1289, 0.2457, 0.1242, 0.06293, 0.03079, 0.07055, 0.129, 0.2463, 0.1241, 0.06267, 0.0307, 0.07047, 0.129, 0.2467, 0.1239, 0.06199]): _vg.add([_i], _w, 'REPLACE')
_vg = ob_icosa.vertex_groups.new(name='Bone.014')
for _i, _w in zip([0, 2, 4, 6, 8, 10, 12, 14, 16, 18, 20, 22, 24, 26, 28, 30, 32, 34, 36, 38, 40, 41, 42, 43, 44, 45, 48, 49, 50, 51, 52, 53, 55, 56, 57, 58, 59, 60, 61, 62, 63, 64, 65, 66, 67, 68, 69, 70, 71, 72, 73, 74, 75, 76, 77, 78, 79, 80, 81, 82, 83, 84, 85, 86, 87, 88, 89, 90, 91, 92, 93, 94, 95, 96, 97, 98, 99, 100, 101, 102, 104, 105, 106, 107, 108, 109, 110, 111, 112, 113, 114, 115, 116, 117, 118, 119, 120, 121, 122, 123, 124, 125, 126, 127, 128, 129, 130, 131, 132, 133, 134, 135, 136, 137, 138, 139, 140, 141, 142, 143, 144, 145, 146, 147, 148, 149, 150, 151, 153, 154, 155, 156, 157, 158, 160, 161, 162, 163, 164, 165, 167, 168, 169, 170, 171, 172, 174, 175, 176, 177, 178, 179], [0.01478, 0.02263, 0.02454, 0.02313, 0.01574, 0.02505, 0.02849, 0.0289, 0.02395, 0.02951, 0.02963, 0.02653, 0.01735, 0.02607, 0.02874, 0.02827, 0.02245, 0.02736, 0.02702, 0.02379, 0.06108, 0.1237, 0.2469, 0.129, 0.07041, 0.03048, 0.03029, 0.07039, 0.129, 0.2469, 0.1238, 0.06166, 0.03075, 0.07049, 0.129, 0.2467, 0.1239, 0.062, 0.0001373, 0.03122, 0.07064, 0.129, 0.2462, 0.1238, 0.06192, 0.0003817, 0.03154, 0.07078, 0.1289, 0.2455, 0.1238, 0.06157, 2.18e-05, 0.03173, 0.07091, 0.1289, 0.2448, 0.1241, 0.06266, 0.0009326, 0.03219, 0.07108, 0.1289, 0.2441, 0.1243, 0.06346, 0.001182, 0.03247, 0.0712, 0.1289, 0.2434, 0.1244, 0.06375, 0.0007617, 0.03247, 0.07126, 0.1288, 0.2427, 0.1244, 0.06357, 0.03235, 0.0713, 0.1288, 0.2423, 0.1244, 0.06409, 0.001004, 0.03274, 0.07138, 0.1287, 0.2421, 0.1244, 0.06411, 0.001646, 0.033, 0.07142, 0.1288, 0.242, 0.1243, 0.06357, 0.001576, 0.03293, 0.07139, 0.1288, 0.2422, 0.1241, 0.0627, 0.000786, 0.03261, 0.0713, 0.1288, 0.2427, 0.1242, 0.06333, 0.001194, 0.03249, 0.0712, 0.1289, 0.2434, 0.1243, 0.06365, 0.0009166, 0.03214, 0.07105, 0.1289, 0.2441, 0.1243, 0.06345, 0.03154, 0.07086, 0.1289, 0.2449, 0.1242, 0.0628, 0.03087, 0.07066, 0.1289, 0.2457, 0.1242, 0.06293, 0.03079, 0.07055, 0.129, 0.2463, 0.1241, 0.06267, 0.0307, 0.07047, 0.129, 0.2467, 0.1239, 0.06199]): _vg.add([_i], _w, 'REPLACE')
_vg = ob_icosa.vertex_groups.new(name='Bone.015')
for _i, _w in zip([1, 3, 5, 7, 9, 11, 13, 15, 17, 19, 21, 23, 25, 27, 29, 31, 33, 35, 37, 39, 40, 41, 42, 43, 44, 45, 46, 47, 48, 49, 50, 51, 52, 53, 54, 55, 56, 57, 58, 59, 60, 61, 62, 63, 64, 65, 66, 67, 68, 69, 70, 71, 72, 73, 74, 75, 76, 77, 78, 79, 80, 81, 82, 83, 84, 85, 86, 87, 88, 89, 90, 91, 92, 93, 94, 95, 96, 97, 98, 99, 100, 101, 102, 103, 104, 105, 106, 107, 108, 109, 110, 111, 112, 113, 114, 115, 116, 117, 118, 119, 120, 121, 122, 123, 124, 125, 126, 127, 128, 129, 130, 131, 132, 133, 134, 135, 136, 137, 138, 139, 140, 141, 142, 143, 144, 145, 146, 147, 148, 149, 150, 151, 152, 153, 154, 155, 156, 157, 158, 159, 160, 161, 162, 163, 164, 165, 166, 167, 168, 169, 170, 171, 172, 173, 174, 175, 176, 177, 178, 179], [0.02275, 0.01388, 0.02386, 0.02694, 0.02718, 0.0211, 0.02771, 0.02797, 0.02525, 0.01551, 0.0255, 0.02845, 0.0284, 0.02195, 0.02803, 0.02775, 0.02455, 0.01443, 0.02303, 0.02456, 0.009752, 0.06043, 0.1205, 0.2877, 0.1569, 0.08961, 0.05445, 0.05346, 0.0894, 0.1569, 0.2877, 0.1205, 0.06047, 0.01032, 0.0548, 0.08981, 0.1569, 0.2874, 0.1205, 0.06058, 0.01072, 0.05561, 0.09015, 0.1569, 0.2867, 0.1206, 0.0607, 0.01075, 0.05574, 0.09026, 0.1568, 0.2857, 0.1206, 0.06086, 0.01056, 0.05519, 0.09018, 0.1565, 0.2846, 0.1207, 0.06118, 0.0118, 0.05603, 0.0904, 0.1563, 0.2834, 0.1208, 0.06148, 0.01277, 0.05615, 0.09042, 0.1561, 0.2823, 0.1208, 0.06172, 0.01322, 0.05556, 0.09019, 0.1558, 0.2813, 0.1208, 0.06186, 0.01318, 0.05441, 0.08989, 0.1555, 0.2807, 0.1208, 0.06201, 0.0138, 0.05569, 0.09024, 0.1556, 0.2803, 0.1208, 0.06206, 0.01388, 0.05639, 0.09053, 0.1557, 0.2804, 0.1208, 0.06198, 0.01334, 0.05636, 0.09055, 0.1558, 0.2808, 0.1208, 0.06183, 0.01242, 0.05559, 0.09037, 0.1559, 0.2814, 0.1208, 0.06178, 0.01294, 0.05617, 0.09046, 0.1561, 0.2824, 0.1208, 0.06168, 0.01311, 0.05601, 0.09035, 0.1563, 0.2835, 0.1208, 0.06148, 0.01274, 0.05515, 0.08998, 0.1564, 0.2846, 0.1207, 0.06122, 0.01192, 0.05372, 0.08953, 0.1565, 0.2857, 0.1206, 0.06102, 0.01188, 0.05459, 0.08968, 0.1567, 0.2867, 0.1206, 0.06081, 0.01148, 0.05487, 0.08976, 0.1569, 0.2874, 0.1205, 0.06059, 0.0107]): _vg.add([_i], _w, 'REPLACE')
_vg = ob_icosa.vertex_groups.new(name='Bone.016')
for _i, _w in zip([1, 3, 5, 7, 9, 11, 13, 15, 17, 19, 21, 23, 25, 27, 29, 31, 33, 35, 37, 39, 41, 42, 43, 44, 45, 46, 47, 48, 49, 50, 51, 52, 54, 55, 56, 57, 58, 59, 61, 62, 63, 64, 65, 66, 68, 69, 70, 71, 72, 73, 75, 76, 77, 78, 79, 80, 82, 83, 84, 85, 86, 87, 89, 90, 91, 92, 93, 94, 96, 97, 98, 99, 100, 101, 103, 104, 105, 106, 107, 108, 110, 111, 112, 113, 114, 115, 117, 118, 119, 120, 121, 122, 124, 125, 126, 127, 128, 129, 131, 132, 133, 134, 135, 136, 138, 139, 140, 141, 142, 143, 145, 146, 147, 148, 149, 150, 152, 153, 154, 155, 156, 157, 159, 160, 161, 162, 163, 164, 166, 167, 168, 169, 170, 171, 173, 174, 175, 176, 177, 178], [0.06612, 0.05805, 0.06709, 0.06982, 0.06995, 0.06434, 0.07021, 0.07034, 0.06781, 0.05897, 0.06793, 0.07059, 0.07058, 0.06484, 0.0704, 0.07025, 0.06746, 0.05839, 0.06629, 0.06773, 0.01168, 0.06144, 0.1466, 0.286, 0.1632, 0.09909, 0.09729, 0.1628, 0.2859, 0.1466, 0.06145, 0.01173, 0.09966, 0.1634, 0.2857, 0.1466, 0.06155, 0.01191, 0.101, 0.1638, 0.2853, 0.1466, 0.0617, 0.01215, 0.1011, 0.1637, 0.2844, 0.1466, 0.06189, 0.01247, 0.0999, 0.1633, 0.2834, 0.1464, 0.06211, 0.01297, 0.1012, 0.1633, 0.2823, 0.1463, 0.06233, 0.01346, 0.1013, 0.163, 0.2813, 0.1461, 0.06252, 0.01385, 0.1001, 0.1623, 0.2802, 0.146, 0.06266, 0.01413, 0.09787, 0.1616, 0.2794, 0.1458, 0.06276, 0.01438, 0.1001, 0.1621, 0.2793, 0.1458, 0.06283, 0.01448, 0.1014, 0.1626, 0.2795, 0.1459, 0.06283, 0.01441, 0.1014, 0.1628, 0.2799, 0.146, 0.06277, 0.01421, 0.1001, 0.1627, 0.2805, 0.1461, 0.06266, 0.01405, 0.1013, 0.1631, 0.2814, 0.1462, 0.06251, 0.0138, 0.1012, 0.1632, 0.2823, 0.1463, 0.0623, 0.01342, 0.09984, 0.1629, 0.2832, 0.1463, 0.06206, 0.01297, 0.09744, 0.1624, 0.284, 0.1464, 0.06184, 0.01259, 0.09916, 0.163, 0.285, 0.1465, 0.06165, 0.01222, 0.09979, 0.1633, 0.2857, 0.1466, 0.06152, 0.0119]): _vg.add([_i], _w, 'REPLACE')
_vg = ob_icosa.vertex_groups.new(name='Bone.017')
for _i, _w in zip([1, 3, 5, 7, 9, 11, 13, 15, 17, 19, 21, 23, 25, 27, 29, 31, 33, 35, 37, 39, 41, 42, 43, 44, 45, 46, 47, 48, 49, 50, 51, 52, 54, 55, 56, 57, 58, 59, 61, 62, 63, 64, 65, 66, 68, 69, 70, 71, 72, 73, 75, 76, 77, 78, 79, 80, 82, 83, 84, 85, 86, 87, 89, 90, 91, 92, 93, 94, 96, 97, 98, 99, 100, 101, 103, 104, 105, 106, 107, 108, 110, 111, 112, 113, 114, 115, 117, 118, 119, 120, 121, 122, 124, 125, 126, 127, 128, 129, 131, 132, 133, 134, 135, 136, 138, 139, 140, 141, 142, 143, 145, 146, 147, 148, 149, 150, 152, 153, 154, 155, 156, 157, 159, 160, 161, 162, 163, 164, 166, 167, 168, 169, 170, 171, 173, 174, 175, 176, 177, 178], [0.5489, 0.6155, 0.5429, 0.5382, 0.525, 0.5756, 0.5248, 0.5372, 0.5418, 0.6128, 0.5417, 0.5366, 0.524, 0.5739, 0.5241, 0.5372, 0.5421, 0.6142, 0.5485, 0.5515, 0.0008397, 0.05062, 0.1208, 0.2354, 0.4272, 0.4252, 0.4395, 0.4301, 0.2359, 0.1208, 0.05059, 0.0008204, 0.4216, 0.4249, 0.2344, 0.1204, 0.05056, 0.0009024, 0.4155, 0.4214, 0.2332, 0.1201, 0.05063, 0.001082, 0.413, 0.42, 0.2329, 0.1203, 0.05085, 0.001414, 0.4238, 0.4217, 0.2335, 0.1207, 0.05122, 0.001982, 0.4133, 0.419, 0.2334, 0.1211, 0.05164, 0.002606, 0.4158, 0.4195, 0.2341, 0.1217, 0.05209, 0.003193, 0.4219, 0.422, 0.2355, 0.1225, 0.05252, 0.003683, 0.4388, 0.4261, 0.2368, 0.1231, 0.05283, 0.004056, 0.422, 0.4216, 0.2357, 0.1229, 0.05286, 0.004156, 0.4159, 0.4186, 0.2346, 0.1225, 0.05273, 0.004004, 0.4133, 0.4178, 0.234, 0.1221, 0.05252, 0.003709, 0.4237, 0.4203, 0.2342, 0.1219, 0.05228, 0.003443, 0.4131, 0.4185, 0.2337, 0.1215, 0.052, 0.003102, 0.4156, 0.42, 0.234, 0.1214, 0.05173, 0.002691, 0.4217, 0.4237, 0.235, 0.1214, 0.0515, 0.002256, 0.4394, 0.4292, 0.2363, 0.1215, 0.05128, 0.001875, 0.4251, 0.4267, 0.2357, 0.1212, 0.051, 0.00147, 0.4231, 0.426, 0.2352, 0.1209, 0.05075, 0.001094]): _vg.add([_i], _w, 'REPLACE')
_vg = ob_icosa.vertex_groups.new(name='Bone.018')
for _i, _w in zip([1, 3, 5, 7, 9, 11, 13, 15, 17, 19, 21, 23, 25, 27, 29, 31, 33, 35, 37, 39, 43, 44, 45, 46, 47, 48, 49, 50, 54, 55, 56, 57, 61, 62, 63, 64, 68, 69, 70, 71, 75, 76, 77, 78, 82, 83, 84, 85, 89, 90, 91, 92, 96, 97, 98, 99, 103, 104, 105, 106, 107, 110, 111, 112, 113, 114, 117, 118, 119, 120, 121, 124, 125, 126, 127, 128, 131, 132, 133, 134, 135, 138, 139, 140, 141, 145, 146, 147, 148, 152, 153, 154, 155, 159, 160, 161, 162, 166, 167, 168, 169, 173, 174, 175, 176], [0.2991, 0.251, 0.3028, 0.301, 0.3136, 0.2757, 0.3126, 0.2995, 0.3006, 0.25, 0.3001, 0.299, 0.3117, 0.2754, 0.3125, 0.3001, 0.3019, 0.2511, 0.2989, 0.2927, 0.05619, 0.1094, 0.1987, 0.3474, 0.3372, 0.1966, 0.1091, 0.0562, 0.3495, 0.2, 0.1102, 0.05663, 0.3521, 0.2019, 0.1112, 0.05713, 0.354, 0.2027, 0.1118, 0.05753, 0.3454, 0.2011, 0.1118, 0.05779, 0.3522, 0.2026, 0.1123, 0.05809, 0.349, 0.2018, 0.1122, 0.05821, 0.3453, 0.2001, 0.1117, 0.05816, 0.3331, 0.1971, 0.111, 0.05811, 6.832e-05, 0.3446, 0.2, 0.1119, 0.05838, 0.0002853, 0.3477, 0.2018, 0.1126, 0.05865, 0.0004286, 0.3504, 0.2026, 0.1128, 0.0587, 0.0003872, 0.3433, 0.2011, 0.1125, 0.05852, 0.00015, 0.3517, 0.2026, 0.1125, 0.05831, 0.3499, 0.2018, 0.1119, 0.05788, 0.3476, 0.2, 0.1108, 0.05727, 0.336, 0.1966, 0.1095, 0.05667, 0.3468, 0.1987, 0.1097, 0.05644, 0.3477, 0.1992, 0.1097, 0.05631]): _vg.add([_i], _w, 'REPLACE')
_m = ob_icosa.modifiers.new('Armature', 'ARMATURE')
_m.object = ob_icosaspawner
ob_lamp_005.location = (-78.22, 12.93, 11.83)
ob_lamp_005.rotation_euler = (0.6503, 0.05522, 1.866)
ob_lamp_005.lock_rotations_4d = False
ob_lamp_005.empty_display_type = 'ARROWS'
ob_lamp_005.color = (0.0, 0.0, 0.0, 0.0)
ob_lamp_005.lineart.crease_threshold = 0.0
ob_camera.location = (7.481, -6.508, 5.344)
ob_camera.rotation_euler = (1.109, 0.01082, 0.8149)
ob_camera.lock_rotations_4d = False
ob_camera.empty_display_type = 'ARROWS'
ob_camera.color = (0.0, 0.0, 0.0, 0.0)
ob_camera.display_type = 'WIRE'
ob_camera.lineart.crease_threshold = 0.0

# ---- collection membership
col_collection_1.objects.link(ob_tetraspawner_001)
col_collection_1.objects.link(ob_tetraspawner)
col_collection_1.objects.link(ob_hexaspawner)
col_collection_1.objects.link(ob_hexaspawner_001)
col_collection_1.objects.link(ob_icosaspawner)
col_collection_1.objects.link(ob_icosa)
col_collection_1.objects.link(ob_lamp_005)
col_collection_1.objects.link(ob_camera)

# ---- scene / render settings (as saved in the file)
scene.camera = ob_camera
scene.frame_start = 0; scene.frame_end = 35; scene.frame_set(32)
scene.render.engine = 'BLENDER_EEVEE_NEXT'
scene.render.resolution_percentage = 50
scene.render.dither_intensity = 0.0
scene.cycles.use_denoising = False
scene.cycles.samples = 10
scene.cycles.sampling_pattern = 'TABULATED_SOBOL'
scene.cycles.light_sampling_threshold = 0.0
scene.cycles.use_adaptive_sampling = False
scene.cycles.use_light_tree = False
scene.cycles.blur_glossy = 0.0
scene.cycles.pixel_filter_type = 'GAUSSIAN'
scene.cycles.sample_clamp_indirect = 0.0
scene.view_settings.view_transform = 'Standard'
bpy.context.view_layer.update()
